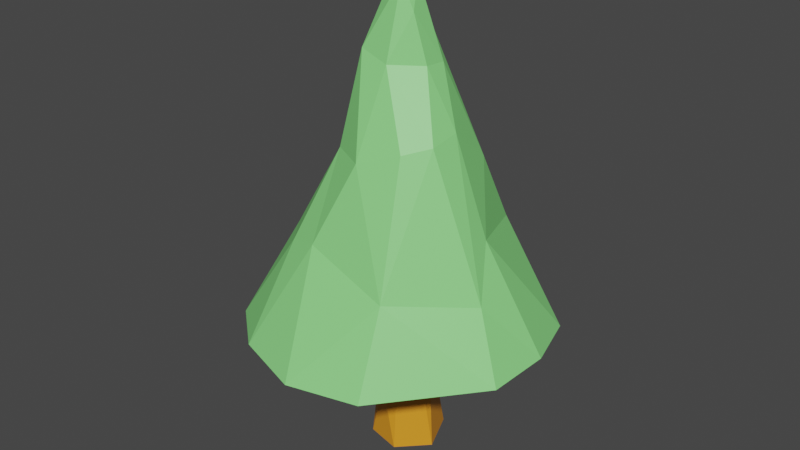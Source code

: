 # Source: forest_tree3.blend  (saved by Blender 3.6.13; exported with 4.5.12 LTS)
import bpy
from mathutils import Matrix  # noqa: F401  (used for matrix-valued properties, if any)

bpy.ops.wm.read_factory_settings(use_empty=True)
scene = bpy.context.scene
scene.name = 'Scene'

# ---- collections
col_collection = bpy.data.collections.new('Collection'); scene.collection.children.link(col_collection)

# ---- materials (node trees are filled in below, after node groups)
mat_2 = bpy.data.materials.new('2')
mat_2.use_transparent_shadow = False
mat_1 = bpy.data.materials.new('1')
mat_1.use_transparent_shadow = False

# ---- material node trees
mat_2.use_nodes = True; mat_2.node_tree.nodes.clear()
_N = mat_2.node_tree.nodes; _L = mat_2.node_tree.links
n0 = _N.new('ShaderNodeBsdfPrincipled'); n0.name = 'Principled BSDF'; n0.location = (10, 300)
n0.distribution = 'GGX'
n0.subsurface_method = 'RANDOM_WALK_SKIN'
n0.inputs[0].default_value = (0.2577, 0.8, 0.2303, 1.0)
n0.inputs[3].default_value = 1.45
n0.inputs[27].default_value = (0.0, 0.0, 0.0, 1.0)
n0.inputs[28].default_value = 1.0
n1 = _N.new('ShaderNodeOutputMaterial'); n1.name = 'Material Output'; n1.location = (300, 300)
_L.new(n0.outputs[0], n1.inputs[0])
n1.is_active_output = True
mat_1.use_nodes = True; mat_1.node_tree.nodes.clear()
_N = mat_1.node_tree.nodes; _L = mat_1.node_tree.links
n0 = _N.new('ShaderNodeBsdfPrincipled'); n0.name = 'Principled BSDF'; n0.location = (10, 300)
n0.distribution = 'GGX'
n0.subsurface_method = 'RANDOM_WALK_SKIN'
n0.inputs[0].default_value = (0.8, 0.3002, 0.01783, 1.0)
n0.inputs[3].default_value = 1.45
n0.inputs[27].default_value = (0.0, 0.0, 0.0, 1.0)
n0.inputs[28].default_value = 1.0
n1 = _N.new('ShaderNodeOutputMaterial'); n1.name = 'Material Output'; n1.location = (300, 300)
_L.new(n0.outputs[0], n1.inputs[0])
n1.is_active_output = True

# ---- world
world_world = bpy.data.worlds.new('World'); scene.world = world_world
world_world.use_nodes = True; world_world.node_tree.nodes.clear()
_N = world_world.node_tree.nodes; _L = world_world.node_tree.links
n0 = _N.new('ShaderNodeOutputWorld'); n0.name = 'World Output'; n0.location = (300, 300)
n1 = _N.new('ShaderNodeBackground'); n1.name = 'Background'; n1.location = (10, 300)
n1.inputs[0].default_value = (0.05088, 0.05088, 0.05088, 1.0)
_L.new(n1.outputs[0], n0.inputs[0])
n0.is_active_output = True
world_world.color = (0.05088, 0.05088, 0.05088)
world_world.use_sun_shadow = False
world_world.sun_shadow_jitter_overblur = 0.0

# ---- meshes
me_cylinder = bpy.data.meshes.new('Cylinder')
me_cylinder.from_pydata([(0.08361, 2.918, 1.197), (-0.01918, 0.1313, 7.747), (0.6535, 2.903, 1.042), (0.02012, 0.1271, 7.746), (1.18, 2.784, 0.8514), (0.0582, 0.1155, 7.746), (1.667, 2.449, 0.8046), (0.09359, 0.09687, 7.747), (2.122, 2.025, 0.8824), (0.1249, 0.07201, 7.748), (2.509, 1.572, 1.047), (0.151, 0.04182, 7.749), (2.785, 1.06, 1.152), (0.1708, 0.007452, 7.75), (2.973, 0.4427, 1.132), (0.1835, -0.02978, 7.752), (3.06, -0.2196, 1.158), (0.1886, -0.06845, 7.754), (3.013, -0.8174, 1.189), (0.186, -0.1071, 7.756), (2.828, -1.347, 1.068), (0.1756, -0.1442, 7.758), (2.51, -1.834, 0.9088), (0.1579, -0.1783, 7.76), (1.984, -2.365, 0.9613), (0.1336, -0.2082, 7.762), (1.404, -2.814, 1.03), (0.1037, -0.2326, 7.763), (0.9566, -3.045, 0.941), (0.06919, -0.2507, 7.765), (0.504, -3.141, 0.8504), (0.03155, -0.2616, 7.766), (-0.08324, -3.19, 0.8873), (-0.007781, -0.2651, 7.766), (-0.6813, -3.125, 0.9294), (-0.04728, -0.2608, 7.767), (-1.262, -2.943, 0.9547), (-0.08541, -0.2491, 7.766), (-1.806, -2.651, 0.9565), (-0.1207, -0.2304, 7.766), (-2.284, -2.258, 0.9457), (-0.1518, -0.2054, 7.765), (-2.668, -1.776, 0.9237), (-0.1776, -0.175, 7.764), (-2.946, -1.223, 0.9132), (-0.197, -0.1404, 7.763), (-3.109, -0.6212, 0.9487), (-0.2093, -0.1031, 7.761), (-3.147, 0.003279, 1.027), (-0.2141, -0.06436, 7.759), (-3.051, 0.622, 1.118), (-0.2113, -0.02575, 7.757), (-2.836, 1.211, 1.208), (-0.2009, 0.01127, 7.755), (-2.488, 1.735, 1.296), (-0.1833, 0.04527, 7.753), (-2.033, 2.181, 1.351), (-0.1592, 0.07496, 7.752), (-1.591, 2.58, 1.307), (-0.1296, 0.0992, 7.75), (-1.097, 2.879, 1.219), (-0.09548, 0.1171, 7.749), (-0.5041, 2.963, 1.22), (-0.05821, 0.1279, 7.747), (0.04842, 2.725, 1.524), (0.002991, 2.596, 1.819), (-0.03561, 2.483, 2.117), (-0.05532, 2.357, 2.456), (-0.06104, 2.246, 2.803), (-0.06512, 2.122, 3.153), (-0.07863, 1.96, 3.512), (-0.1368, 1.759, 3.887), (-0.2128, 1.531, 4.276), (-0.2491, 1.307, 4.664), (-0.2005, 1.12, 5.054), (-0.1086, 0.9589, 5.462), (-0.05276, 0.7891, 5.901), (-0.0465, 0.6057, 6.363), (-0.03911, 0.4372, 6.832), (-0.02991, 0.2805, 7.296), (0.04097, 0.2726, 7.295), (0.06188, 0.4255, 6.83), (0.0834, 0.5902, 6.359), (0.1053, 0.7702, 5.895), (0.08129, 0.9393, 5.453), (0.02238, 1.101, 5.041), (0.005503, 1.288, 4.65), (0.06513, 1.502, 4.258), (0.1636, 1.718, 3.864), (0.2442, 1.907, 3.48), (0.2834, 2.051, 3.112), (0.3153, 2.149, 2.753), (0.3534, 2.241, 2.398), (0.4125, 2.364, 2.045), (0.4966, 2.507, 1.724), (0.5806, 2.678, 1.398), (0.1099, 0.251, 7.295), (0.1604, 0.394, 6.83), (0.2107, 0.549, 6.359), (0.2609, 0.7194, 5.893), (0.2781, 0.8868, 5.448), (0.2619, 1.047, 5.032), (0.2786, 1.226, 4.64), (0.3562, 1.421, 4.247), (0.4676, 1.614, 3.854), (0.5608, 1.778, 3.468), (0.6286, 1.908, 3.091), (0.6954, 2.001, 2.724), (0.7731, 2.093, 2.36), (0.8738, 2.227, 1.99), (0.9813, 2.401, 1.605), (1.086, 2.589, 1.221), (0.1742, 0.2167, 7.297), (0.2528, 0.344, 6.832), (0.3306, 0.4835, 6.361), (0.4081, 0.6385, 5.896), (0.4697, 0.8004, 5.449), (0.5012, 0.9557, 5.03), (0.552, 1.119, 4.636), (0.6446, 1.288, 4.246), (0.7611, 1.448, 3.858), (0.8555, 1.574, 3.477), (0.9521, 1.69, 3.101), (1.062, 1.796, 2.729), (1.18, 1.897, 2.358), (1.311, 2.021, 1.982), (1.435, 2.158, 1.579), (1.552, 2.298, 1.177), (0.2314, 0.1708, 7.299), (0.3354, 0.2773, 6.836), (0.4376, 0.3965, 6.367), (0.5411, 0.5305, 5.904), (0.6415, 0.6789, 5.457), (0.7208, 0.8238, 5.036), (0.805, 0.9655, 4.64), (0.9111, 1.103, 4.256), (1.009, 1.208, 3.875), (1.094, 1.284, 3.499), (1.207, 1.367, 3.129), (1.358, 1.471, 2.76), (1.53, 1.586, 2.392), (1.683, 1.693, 2.025), (1.827, 1.79, 1.64), (1.975, 1.894, 1.254), (0.2793, 0.1152, 7.302), (0.4044, 0.1967, 6.842), (0.5229, 0.2936, 6.379), (0.6543, 0.3994, 5.916), (0.7798, 0.5229, 5.471), (0.9012, 0.651, 5.05), (1.015, 0.7662, 4.655), (1.125, 0.8613, 4.275), (1.205, 0.9081, 3.902), (1.288, 0.9363, 3.533), (1.409, 0.9797, 3.167), (1.586, 1.06, 2.803), (1.78, 1.176, 2.449), (1.959, 1.29, 2.094), (2.126, 1.381, 1.753), (2.314, 1.476, 1.415), (0.316, 0.05199, 7.306), (0.4547, 0.1065, 6.851), (0.5814, 0.1796, 6.396), (0.7373, 0.2533, 5.934), (0.8927, 0.3424, 5.487), (1.031, 0.4412, 5.071), (1.164, 0.5249, 4.678), (1.285, 0.5823, 4.304), (1.373, 0.5894, 3.936), (1.463, 0.5775, 3.572), (1.593, 0.5826, 3.211), (1.784, 0.6362, 2.85), (1.986, 0.7323, 2.498), (2.178, 0.8302, 2.149), (2.36, 0.9113, 1.827), (2.565, 0.9877, 1.506), (0.3399, -0.01652, 7.311), (0.4835, 0.01045, 6.863), (0.6098, 0.05907, 6.418), (0.7875, 0.09907, 5.955), (0.9841, 0.1445, 5.499), (1.135, 0.2106, 5.088), (1.269, 0.2635, 4.706), (1.407, 0.2924, 4.338), (1.517, 0.2755, 3.978), (1.628, 0.24, 3.618), (1.773, 0.2195, 3.255), (1.971, 0.2348, 2.889), (2.177, 0.2816, 2.527), (2.37, 0.3263, 2.163), (2.552, 0.3586, 1.818), (2.757, 0.3989, 1.486), (0.3501, -0.08769, 7.316), (0.4896, -0.08782, 6.877), (0.6065, -0.06323, 6.444), (0.8014, -0.05731, 5.98), (1.041, -0.05958, 5.51), (1.209, -0.03048, 5.099), (1.342, -0.007947, 4.726), (1.477, -0.003446, 4.372), (1.615, -0.03317, 4.018), (1.748, -0.08305, 3.658), (1.906, -0.1255, 3.292), (2.098, -0.1498, 2.919), (2.296, -0.169, 2.541), (2.475, -0.1914, 2.16), (2.662, -0.2174, 1.818), (2.859, -0.2305, 1.498), (0.3462, -0.1588, 7.321), (0.4729, -0.1847, 6.892), (0.5719, -0.1828, 6.472), (0.7757, -0.2095, 6.008), (1.052, -0.2585, 5.525), (1.245, -0.2722, 5.106), (1.376, -0.2792, 4.74), (1.496, -0.3018, 4.398), (1.639, -0.3449, 4.048), (1.788, -0.4079, 3.687), (1.944, -0.4759, 3.315), (2.085, -0.5496, 2.932), (2.228, -0.6298, 2.539), (2.411, -0.689, 2.153), (2.624, -0.7423, 1.825), (2.82, -0.7898, 1.519), (0.3282, -0.2271, 7.327), (0.4347, -0.2768, 6.908), (0.5085, -0.2955, 6.501), (0.7089, -0.3511, 6.039), (1.013, -0.4441, 5.544), (1.234, -0.5045, 5.112), (1.359, -0.5395, 4.75), (1.462, -0.5877, 4.416), (1.58, -0.655, 4.071), (1.725, -0.7411, 3.702), (1.843, -0.8435, 3.32), (1.925, -0.9615, 2.919), (2.031, -1.074, 2.509), (2.208, -1.156, 2.108), (2.432, -1.223, 1.747), (2.649, -1.289, 1.419), (0.2968, -0.2899, 7.332), (0.3773, -0.3609, 6.923), (0.4195, -0.3975, 6.529), (0.6014, -0.4764, 6.074), (0.9185, -0.608, 5.57), (1.169, -0.7153, 5.121), (1.285, -0.7786, 4.76), (1.369, -0.8501, 4.432), (1.459, -0.94, 4.09), (1.584, -1.052, 3.714), (1.661, -1.185, 3.312), (1.703, -1.336, 2.889), (1.782, -1.471, 2.462), (1.951, -1.574, 2.046), (2.165, -1.657, 1.644), (2.357, -1.745, 1.274), (0.2532, -0.3449, 7.337), (0.3039, -0.4343, 6.936), (0.3097, -0.4857, 6.554), (0.4576, -0.5808, 6.11), (0.769, -0.7424, 5.604), (1.038, -0.8915, 5.14), (1.15, -0.9864, 4.774), (1.213, -1.079, 4.447), (1.278, -1.189, 4.107), (1.378, -1.321, 3.721), (1.437, -1.477, 3.305), (1.466, -1.647, 2.867), (1.537, -1.799, 2.427), (1.68, -1.925, 1.999), (1.812, -2.066, 1.63), (1.885, -2.228, 1.305), (0.1992, -0.3897, 7.341), (0.2184, -0.4945, 6.946), (0.1863, -0.5579, 6.575), (0.2868, -0.6619, 6.146), (0.5713, -0.8425, 5.645), (0.8403, -1.024, 5.173), (0.955, -1.152, 4.795), (0.9988, -1.264, 4.465), (1.041, -1.391, 4.12), (1.114, -1.541, 3.726), (1.171, -1.709, 3.303), (1.205, -1.885, 2.858), (1.264, -2.054, 2.411), (1.358, -2.211, 1.982), (1.379, -2.412, 1.645), (1.359, -2.631, 1.353), (0.1368, -0.4227, 7.344), (0.1252, -0.5398, 6.954), (0.05735, -0.6127, 6.589), (0.1032, -0.7196, 6.176), (0.3425, -0.9083, 5.687), (0.5933, -1.111, 5.213), (0.7131, -1.269, 4.819), (0.7361, -1.398, 4.485), (0.7586, -1.54, 4.132), (0.8055, -1.699, 3.731), (0.8448, -1.853, 3.303), (0.8764, -2.024, 2.858), (0.9087, -2.221, 2.413), (0.943, -2.426, 1.981), (0.9392, -2.636, 1.609), (0.9215, -2.856, 1.283), (0.06878, -0.4427, 7.347), (0.02854, -0.5685, 6.957), (-0.06984, -0.6487, 6.595), (-0.07599, -0.7559, 6.196), (0.1066, -0.943, 5.722), (0.3235, -1.154, 5.251), (0.437, -1.332, 4.846), (0.4433, -1.474, 4.502), (0.4501, -1.627, 4.14), (0.4677, -1.776, 3.738), (0.4732, -1.914, 3.309), (0.4687, -2.078, 2.866), (0.4652, -2.299, 2.426), (0.4637, -2.546, 2.002), (0.4706, -2.759, 1.594), (0.4804, -2.953, 1.213), (-0.002319, -0.4488, 7.348), (-0.06774, -0.5796, 6.957), (-0.1901, -0.6649, 6.592), (-0.2352, -0.7728, 6.2), (-0.1131, -0.9509, 5.742), (0.05844, -1.158, 5.279), (0.1508, -1.342, 4.868), (0.1403, -1.489, 4.513), (0.1311, -1.647, 4.144), (0.1159, -1.788, 3.747), (0.08597, -1.916, 3.321), (0.04374, -2.077, 2.88), (0.001271, -2.313, 2.447), (-0.03283, -2.576, 2.029), (-0.05919, -2.805, 1.628), (-0.07545, -2.999, 1.245), (-0.07385, -0.4407, 7.348), (-0.1602, -0.5724, 6.953), (-0.2996, -0.6599, 6.582), (-0.3708, -0.7676, 6.189), (-0.3026, -0.9332, 5.744), (-0.1818, -1.128, 5.291), (-0.1237, -1.303, 4.88), (-0.1517, -1.45, 4.516), (-0.1871, -1.604, 4.144), (-0.2378, -1.745, 3.753), (-0.3034, -1.878, 3.331), (-0.3838, -2.05, 2.896), (-0.4648, -2.282, 2.471), (-0.5331, -2.531, 2.058), (-0.5897, -2.745, 1.659), (-0.6389, -2.937, 1.283), (-0.143, -0.4189, 7.348), (-0.2462, -0.5468, 6.946), (-0.3964, -0.633, 6.567), (-0.4832, -0.7371, 6.167), (-0.4588, -0.8877, 5.73), (-0.3886, -1.061, 5.286), (-0.3677, -1.218, 4.879), (-0.4073, -1.356, 4.51), (-0.4742, -1.514, 4.139), (-0.5713, -1.669, 3.748), (-0.6834, -1.802, 3.334), (-0.7969, -1.969, 2.909), (-0.9141, -2.184, 2.49), (-1.019, -2.397, 2.08), (-1.105, -2.582, 1.682), (-1.186, -2.764, 1.307), (-0.207, -0.3841, 7.347), (-0.3235, -0.5031, 6.937), (-0.4794, -0.5838, 6.547), (-0.5765, -0.6795, 6.139), (-0.5843, -0.8115, 5.704), (-0.5608, -0.9583, 5.269), (-0.574, -1.083, 4.87), (-0.6313, -1.22, 4.501), (-0.7242, -1.382, 4.129), (-0.8625, -1.539, 3.739), (-1.027, -1.669, 3.33), (-1.178, -1.798, 2.909), (-1.326, -1.975, 2.491), (-1.466, -2.153, 2.084), (-1.588, -2.324, 1.689), (-1.699, -2.489, 1.313), (-0.2634, -0.3377, 7.344), (-0.3904, -0.4426, 6.927), (-0.5481, -0.5131, 6.526), (-0.6529, -0.5952, 6.109), (-0.6871, -0.7033, 5.674), (-0.7061, -0.8158, 5.248), (-0.7527, -0.908, 4.859), (-0.8249, -1.039, 4.488), (-0.9396, -1.197, 4.115), (-1.111, -1.346, 3.726), (-1.314, -1.444, 3.319), (-1.504, -1.527, 2.897), (-1.678, -1.664, 2.479), (-1.852, -1.823, 2.072), (-2.01, -1.976, 1.679), (-2.149, -2.119, 1.301), (-0.3102, -0.2816, 7.342), (-0.4455, -0.3672, 6.917), (-0.602, -0.4227, 6.504), (-0.713, -0.4857, 6.08), (-0.7723, -0.5645, 5.646), (-0.8343, -0.6357, 5.231), (-0.9045, -0.6968, 4.846), (-0.9921, -0.8075, 4.475), (-1.125, -0.9489, 4.097), (-1.321, -1.077, 3.709), (-1.545, -1.137, 3.305), (-1.76, -1.182, 2.885), (-1.957, -1.285, 2.467), (-2.157, -1.42, 2.059), (-2.345, -1.549, 1.664), (-2.512, -1.666, 1.284), (-0.3455, -0.2178, 7.338), (-0.4874, -0.2793, 6.907), (-0.6408, -0.3154, 6.483), (-0.7571, -0.3543, 6.053), (-0.8412, -0.3984, 5.622), (-0.942, -0.4266, 5.217), (-1.028, -0.4549, 4.833), (-1.133, -0.5293, 4.462), (-1.283, -0.6314, 4.08), (-1.487, -0.7161, 3.691), (-1.716, -0.7466, 3.294), (-1.936, -0.7715, 2.885), (-2.152, -0.8534, 2.472), (-2.371, -0.9588, 2.067), (-2.581, -1.058, 1.672), (-2.773, -1.147, 1.286), (-0.3682, -0.149, 7.334), (-0.515, -0.1822, 6.898), (-0.6639, -0.195, 6.465), (-0.7852, -0.2054, 6.03), (-0.8945, -0.2102, 5.604), (-1.015, -0.2025, 5.202), (-1.119, -0.1934, 4.82), (-1.24, -0.2181, 4.448), (-1.4, -0.264, 4.068), (-1.6, -0.2978, 3.683), (-1.817, -0.3061, 3.295), (-2.03, -0.3217, 2.898), (-2.257, -0.3865, 2.495), (-2.487, -0.4576, 2.1), (-2.711, -0.5231, 1.711), (-2.92, -0.5789, 1.327), (-0.3773, -0.07767, 7.329), (-0.5274, -0.07985, 6.889), (-0.6704, -0.06633, 6.449), (-0.7967, -0.04473, 6.011), (-0.9215, -0.01166, 5.589), (-1.048, 0.02814, 5.186), (-1.17, 0.07157, 4.805), (-1.301, 0.1013, 4.435), (-1.461, 0.1123, 4.06), (-1.647, 0.1221, 3.684), (-1.841, 0.1328, 3.307), (-2.044, 0.1253, 2.924), (-2.269, 0.09473, 2.533), (-2.499, 0.05998, 2.146), (-2.727, 0.03067, 1.767), (-2.945, 0.01072, 1.395), (-0.3727, -0.006635, 7.324), (-0.5216, 0.02277, 6.881), (-0.6593, 0.0653, 6.435), (-0.7886, 0.1202, 5.996), (-0.9138, 0.1858, 5.573), (-1.04, 0.2581, 5.17), (-1.171, 0.332, 4.789), (-1.307, 0.4018, 4.419), (-1.458, 0.4585, 4.052), (-1.621, 0.5025, 3.687), (-1.791, 0.5323, 3.325), (-1.981, 0.5555, 2.96), (-2.191, 0.5704, 2.588), (-2.411, 0.5731, 2.211), (-2.632, 0.5801, 1.841), (-2.847, 0.5959, 1.476), (-0.3544, 0.06136, 7.319), (-0.4966, 0.121, 6.873), (-0.6282, 0.1934, 6.423), (-0.7521, 0.2785, 5.981), (-0.872, 0.3749, 5.556), (-0.9925, 0.4785, 5.153), (-1.119, 0.583, 4.772), (-1.248, 0.6826, 4.399), (-1.386, 0.7694, 4.041), (-1.516, 0.832, 3.692), (-1.65, 0.8806, 3.349), (-1.813, 0.9345, 3.003), (-1.997, 0.9926, 2.652), (-2.198, 1.044, 2.294), (-2.413, 1.092, 1.928), (-2.635, 1.151, 1.563), (-0.3234, 0.1237, 7.314), (-0.4534, 0.211, 6.864), (-0.5739, 0.3109, 6.411), (-0.6876, 0.4238, 5.966), (-0.7978, 0.5485, 5.539), (-0.9175, 0.676, 5.135), (-1.042, 0.8047, 4.755), (-1.151, 0.9358, 4.379), (-1.256, 1.05, 4.025), (-1.348, 1.127, 3.692), (-1.445, 1.192, 3.366), (-1.565, 1.267, 3.039), (-1.683, 1.342, 2.717), (-1.823, 1.423, 2.388), (-2.017, 1.516, 2.034), (-2.245, 1.619, 1.666), (-0.2806, 0.1781, 7.309), (-0.3936, 0.2896, 6.856), (-0.4983, 0.4133, 6.4), (-0.5973, 0.5505, 5.951), (-0.697, 0.6982, 5.521), (-0.823, 0.8396, 5.119), (-0.9408, 0.9886, 4.737), (-1.027, 1.148, 4.358), (-1.088, 1.292, 4.004), (-1.142, 1.392, 3.677), (-1.208, 1.479, 3.362), (-1.29, 1.574, 3.048), (-1.364, 1.672, 2.74), (-1.45, 1.776, 2.428), (-1.589, 1.893, 2.095), (-1.796, 2.028, 1.73), (-0.2278, 0.2224, 7.305), (-0.3193, 0.3535, 6.848), (-0.4042, 0.4967, 6.388), (-0.4845, 0.6538, 5.936), (-0.5783, 0.8152, 5.505), (-0.7064, 0.9664, 5.102), (-0.8138, 1.131, 4.718), (-0.8732, 1.315, 4.337), (-0.8948, 1.49, 3.98), (-0.9116, 1.626, 3.647), (-0.9584, 1.741, 3.326), (-1.025, 1.866, 3.008), (-1.084, 1.995, 2.696), (-1.153, 2.129, 2.38), (-1.262, 2.269, 2.047), (-1.41, 2.413, 1.687), (-0.1669, 0.255, 7.301), (-0.2333, 0.4005, 6.842), (-0.2948, 0.558, 6.378), (-0.353, 0.7298, 5.923), (-0.4408, 0.8977, 5.489), (-0.5652, 1.055, 5.085), (-0.6579, 1.232, 4.699), (-0.6863, 1.436, 4.316), (-0.674, 1.641, 3.951), (-0.6624, 1.812, 3.604), (-0.6927, 1.956, 3.271), (-0.745, 2.108, 2.94), (-0.8019, 2.267, 2.611), (-0.8595, 2.424, 2.279), (-0.926, 2.574, 1.938), (-1.011, 2.721, 1.582), (-0.1001, 0.2746, 7.298), (-0.1387, 0.4288, 6.836), (-0.1741, 0.5948, 6.369), (-0.2074, 0.7755, 5.911), (-0.2839, 0.9454, 5.474), (-0.3971, 1.106, 5.069), (-0.4706, 1.289, 4.68), (-0.4654, 1.509, 4.296), (-0.421, 1.734, 3.917), (-0.3872, 1.93, 3.556), (-0.3981, 2.092, 3.208), (-0.4224, 2.249, 2.867), (-0.453, 2.393, 2.527), (-0.472, 2.54, 2.185), (-0.4827, 2.675, 1.865), (-0.4889, 2.803, 1.554), (0.0, 0.7154, -1.817), (-0.3577, 0.6196, -1.817), (-0.6196, 0.3577, -1.817), (-0.7154, 0.0, -1.817), (-0.6196, -0.3577, -1.817), (-0.3577, -0.6196, -1.817), (0.0, -0.7154, -1.817), (0.3577, -0.6196, -1.817), (0.6196, -0.3577, -1.817), (0.7154, 0.0, -1.817), (0.6196, 0.3577, -1.817), (0.3577, 0.6196, -1.817), (0.003796, 0.4221, 3.159), (-0.1614, 0.3778, 3.159), (-0.2824, 0.2569, 3.159), (-0.3266, 0.09167, 3.159), (-0.2824, -0.07354, 3.159), (-0.1614, -0.1945, 3.159), (0.003796, -0.2388, 3.159), (0.169, -0.1945, 3.159), (0.29, -0.07354, 3.159), (0.3342, 0.09167, 3.159), (0.29, 0.2569, 3.159), (0.169, 0.3778, 3.159), (5.603e-10, 0.1887, 7.332), (-0.09437, 0.1635, 7.332), (-0.1635, 0.09437, 7.332), (-0.1887, 1.129e-09, 7.332), (-0.1635, -0.09437, 7.332), (-0.09437, -0.1635, 7.332), (5.603e-10, -0.1887, 7.332), (0.09437, -0.1635, 7.332), (0.1635, -0.09437, 7.332), (0.1887, 1.129e-09, 7.332), (0.1635, 0.09437, 7.332), (0.09437, 0.1635, 7.332), (-0.4953, 0.3346, -0.9823), (-0.5733, 0.04353, -0.9823), (0.591, 0.04353, -0.9823), (0.513, 0.3346, -0.9823), (0.008872, -0.5386, -0.9823), (0.2999, -0.4606, -0.9823), (-0.4953, -0.2475, -0.9823), (0.2999, 0.5477, -0.9823), (0.008872, 0.6257, -0.9823), (-0.2822, 0.5477, -0.9823), (0.513, -0.2475, -0.9823), (-0.2822, -0.4606, -0.9823), (-0.4594, 0.2329, -0.1647), (0.4402, -0.008177, -0.1647), (-0.04188, -0.4903, -0.1647), (-0.04188, 0.4739, -0.1647), (-0.524, -0.008177, -0.1647), (0.3756, 0.2329, -0.1647), (0.1992, -0.4257, -0.1647), (-0.4594, -0.2492, -0.1647), (0.1992, 0.4093, -0.1647), (-0.2829, 0.4093, -0.1647), (0.3756, -0.2492, -0.1647), (-0.2829, -0.4257, -0.1647), (-0.3759, 0.2912, 0.5892), (0.3665, 0.09223, 0.5892), (-0.03137, -0.3056, 0.5892), (-0.03137, 0.4901, 0.5892), (-0.4292, 0.09223, 0.5892), (0.3132, 0.2912, 0.5892), (0.1676, -0.2523, 0.5892), (-0.3759, -0.1067, 0.5892), (0.1676, 0.4368, 0.5892), (-0.2303, 0.4368, 0.5892), (0.3132, -0.1067, 0.5892), (-0.2303, -0.2523, 0.5892), (-0.3462, 0.2097, 1.674), (0.2921, 0.0387, 1.674), (-0.04999, -0.3034, 1.674), (-0.04999, 0.3808, 1.674), (-0.392, 0.0387, 1.674), (0.2462, 0.2097, 1.674), (0.121, -0.2575, 1.674), (-0.3462, -0.1323, 1.674), (0.121, 0.3349, 1.674), (-0.221, 0.3349, 1.674), (0.2462, -0.1323, 1.674), (-0.221, -0.2575, 1.674), (0.09279, -0.2358, 5.576), (0.1897, -0.1389, 5.576), (-0.2689, -0.1389, 5.576), (-0.172, -0.2358, 5.576), (0.09279, 0.2229, 5.576), (-0.03961, 0.2583, 5.576), (-0.172, 0.2229, 5.576), (-0.2689, 0.1259, 5.576), (0.2252, -0.006457, 5.576), (-0.03961, -0.2713, 5.576), (-0.3044, -0.006457, 5.576), (0.1897, 0.1259, 5.576), (-0.0001086, 0.7795, -1.81), (-0.39, 0.6748, -1.809), (-0.675, 0.3892, -1.808), (-0.7789, -0.0005162, -1.806), (-0.6741, -0.3897, -1.805), (-0.3891, -0.6742, -1.804), (-0.0001028, -0.7784, -1.804), (0.389, -0.6744, -1.805), (0.6743, -0.3899, -1.806), (0.7791, -0.0005221, -1.808), (0.6751, 0.3893, -1.809), (0.3899, 0.6749, -1.81), (0.004081, 0.4865, 3.16), (-0.1932, 0.4338, 3.16), (-0.3379, 0.2895, 3.161), (-0.391, 0.09208, 3.161), (-0.3382, -0.1056, 3.16), (-0.1936, -0.2503, 3.16), (0.004086, -0.3031, 3.16), (0.2016, -0.25, 3.159), (0.346, -0.1053, 3.159), (0.3986, 0.09208, 3.159), (0.3456, 0.2893, 3.159), (0.2012, 0.4336, 3.16), (0.0002412, 0.2531, 7.335), (-0.1263, 0.2193, 7.336), (-0.219, 0.1266, 7.336), (-0.253, 3.947e-05, 7.337), (-0.2191, -0.1266, 7.336), (-0.1263, -0.2192, 7.336), (0.0002415, -0.2531, 7.335), (0.1267, -0.2191, 7.335), (0.2193, -0.1264, 7.334), (0.2531, 3.919e-05, 7.334), (0.2192, 0.1265, 7.334), (0.1267, 0.2191, 7.334), (-0.5503, 0.3672, -0.9745), (-0.6372, 0.04414, -0.9748), (0.6545, 0.04412, -0.9717), (0.5679, 0.3667, -0.9718), (0.009247, -0.6024, -0.9735), (0.3323, -0.5154, -0.9727), (-0.5508, -0.2792, -0.9748), (0.3318, 0.6028, -0.9723), (0.009228, 0.6894, -0.973), (-0.3136, 0.6033, -0.9738), (0.5684, -0.2787, -0.972), (-0.3141, -0.516, -0.9743), (-0.5155, 0.264, -0.1596), (0.504, -0.009188, -0.1556), (-0.04229, -0.554, -0.1552), (-0.0423, 0.5381, -0.1594), (-0.5881, -0.009182, -0.1587), (0.4313, 0.2642, -0.1569), (0.2302, -0.4812, -0.1547), (-0.5145, -0.2818, -0.1575), (0.2313, 0.4647, -0.1583), (-0.3158, 0.4645, -0.1599), (0.4302, -0.282, -0.1548), (-0.3147, -0.481, -0.1562), (-0.4311, 0.3241, 0.5929), (0.4307, 0.09321, 0.5945), (-0.03121, -0.3695, 0.5971), (-0.03121, 0.5544, 0.5917), (-0.4934, 0.09321, 0.5943), (0.3685, 0.3239, 0.5931), (0.2001, -0.3074, 0.5968), (-0.4318, -0.1381, 0.5957), (0.1994, 0.4927, 0.5921), (-0.2619, 0.4928, 0.592), (0.3691, -0.1379, 0.5958), (-0.2626, -0.3075, 0.5967), (-0.4022, 0.2414, 1.677), (0.3564, 0.03825, 1.676), (-0.05027, -0.3677, 1.676), (-0.05027, 0.4451, 1.677), (-0.4564, 0.03825, 1.677), (0.3021, 0.2417, 1.676), (0.1528, -0.3135, 1.675), (-0.4018, -0.1647, 1.676), (0.1532, 0.3907, 1.676), (-0.2536, 0.3904, 1.677), (0.3017, -0.165, 1.675), (-0.2532, -0.3133, 1.676), (0.1247, -0.2917, 5.577), (0.2453, -0.1713, 5.578), (-0.3246, -0.1711, 5.578), (-0.2043, -0.2915, 5.578), (0.1249, 0.2786, 5.579), (-0.03983, 0.3226, 5.58), (-0.2044, 0.2784, 5.58), (-0.3248, 0.1578, 5.579), (0.2895, -0.006695, 5.578), (-0.03982, -0.3356, 5.577), (-0.3688, -0.006693, 5.579), (0.2455, 0.158, 5.579)], [], [(79, 1, 3, 80), (80, 3, 5, 96), (96, 5, 7, 112), (112, 7, 9, 128), (128, 9, 11, 144), (144, 11, 13, 160), (160, 13, 15, 176), (176, 15, 17, 192), (192, 17, 19, 208), (208, 19, 21, 224), (224, 21, 23, 240), (240, 23, 25, 256), (256, 25, 27, 272), (272, 27, 29, 288), (288, 29, 31, 304), (304, 31, 33, 320), (320, 33, 35, 336), (336, 35, 37, 352), (352, 37, 39, 368), (368, 39, 41, 384), (384, 41, 43, 400), (400, 43, 45, 416), (416, 45, 47, 432), (432, 47, 49, 448), (448, 49, 51, 464), (464, 51, 53, 480), (480, 53, 55, 496), (496, 55, 57, 512), (512, 57, 59, 528), (528, 59, 61, 544), (3, 1, 63, 61, 59, 57, 55, 53, 51, 49, 47, 45, 43, 41, 39, 37, 35, 33, 31, 29, 27, 25, 23, 21, 19, 17, 15, 13, 11, 9, 7, 5), (544, 61, 63, 560), (560, 63, 1, 79), (0, 2, 4, 6, 8, 10, 12, 14, 16, 18, 20, 22, 24, 26, 28, 30, 32, 34, 36, 38, 40, 42, 44, 46, 48, 50, 52, 54, 56, 58, 60, 62), (62, 575, 64, 0), (575, 574, 65, 64), (574, 573, 66, 65), (573, 572, 67, 66), (572, 571, 68, 67), (571, 570, 69, 68), (570, 569, 70, 69), (569, 568, 71, 70), (568, 567, 72, 71), (567, 566, 73, 72), (566, 565, 74, 73), (565, 564, 75, 74), (564, 563, 76, 75), (563, 562, 77, 76), (562, 561, 78, 77), (561, 560, 79, 78), (60, 559, 575, 62), (559, 558, 574, 575), (558, 557, 573, 574), (557, 556, 572, 573), (556, 555, 571, 572), (555, 554, 570, 571), (554, 553, 569, 570), (553, 552, 568, 569), (552, 551, 567, 568), (551, 550, 566, 567), (550, 549, 565, 566), (549, 548, 564, 565), (548, 547, 563, 564), (547, 546, 562, 563), (546, 545, 561, 562), (545, 544, 560, 561), (58, 543, 559, 60), (543, 542, 558, 559), (542, 541, 557, 558), (541, 540, 556, 557), (540, 539, 555, 556), (539, 538, 554, 555), (538, 537, 553, 554), (537, 536, 552, 553), (536, 535, 551, 552), (535, 534, 550, 551), (534, 533, 549, 550), (533, 532, 548, 549), (532, 531, 547, 548), (531, 530, 546, 547), (530, 529, 545, 546), (529, 528, 544, 545), (56, 527, 543, 58), (527, 526, 542, 543), (526, 525, 541, 542), (525, 524, 540, 541), (524, 523, 539, 540), (523, 522, 538, 539), (522, 521, 537, 538), (521, 520, 536, 537), (520, 519, 535, 536), (519, 518, 534, 535), (518, 517, 533, 534), (517, 516, 532, 533), (516, 515, 531, 532), (515, 514, 530, 531), (514, 513, 529, 530), (513, 512, 528, 529), (54, 511, 527, 56), (511, 510, 526, 527), (510, 509, 525, 526), (509, 508, 524, 525), (508, 507, 523, 524), (507, 506, 522, 523), (506, 505, 521, 522), (505, 504, 520, 521), (504, 503, 519, 520), (503, 502, 518, 519), (502, 501, 517, 518), (501, 500, 516, 517), (500, 499, 515, 516), (499, 498, 514, 515), (498, 497, 513, 514), (497, 496, 512, 513), (52, 495, 511, 54), (495, 494, 510, 511), (494, 493, 509, 510), (493, 492, 508, 509), (492, 491, 507, 508), (491, 490, 506, 507), (490, 489, 505, 506), (489, 488, 504, 505), (488, 487, 503, 504), (487, 486, 502, 503), (486, 485, 501, 502), (485, 484, 500, 501), (484, 483, 499, 500), (483, 482, 498, 499), (482, 481, 497, 498), (481, 480, 496, 497), (50, 479, 495, 52), (479, 478, 494, 495), (478, 477, 493, 494), (477, 476, 492, 493), (476, 475, 491, 492), (475, 474, 490, 491), (474, 473, 489, 490), (473, 472, 488, 489), (472, 471, 487, 488), (471, 470, 486, 487), (470, 469, 485, 486), (469, 468, 484, 485), (468, 467, 483, 484), (467, 466, 482, 483), (466, 465, 481, 482), (465, 464, 480, 481), (48, 463, 479, 50), (463, 462, 478, 479), (462, 461, 477, 478), (461, 460, 476, 477), (460, 459, 475, 476), (459, 458, 474, 475), (458, 457, 473, 474), (457, 456, 472, 473), (456, 455, 471, 472), (455, 454, 470, 471), (454, 453, 469, 470), (453, 452, 468, 469), (452, 451, 467, 468), (451, 450, 466, 467), (450, 449, 465, 466), (449, 448, 464, 465), (46, 447, 463, 48), (447, 446, 462, 463), (446, 445, 461, 462), (445, 444, 460, 461), (444, 443, 459, 460), (443, 442, 458, 459), (442, 441, 457, 458), (441, 440, 456, 457), (440, 439, 455, 456), (439, 438, 454, 455), (438, 437, 453, 454), (437, 436, 452, 453), (436, 435, 451, 452), (435, 434, 450, 451), (434, 433, 449, 450), (433, 432, 448, 449), (44, 431, 447, 46), (431, 430, 446, 447), (430, 429, 445, 446), (429, 428, 444, 445), (428, 427, 443, 444), (427, 426, 442, 443), (426, 425, 441, 442), (425, 424, 440, 441), (424, 423, 439, 440), (423, 422, 438, 439), (422, 421, 437, 438), (421, 420, 436, 437), (420, 419, 435, 436), (419, 418, 434, 435), (418, 417, 433, 434), (417, 416, 432, 433), (42, 415, 431, 44), (415, 414, 430, 431), (414, 413, 429, 430), (413, 412, 428, 429), (412, 411, 427, 428), (411, 410, 426, 427), (410, 409, 425, 426), (409, 408, 424, 425), (408, 407, 423, 424), (407, 406, 422, 423), (406, 405, 421, 422), (405, 404, 420, 421), (404, 403, 419, 420), (403, 402, 418, 419), (402, 401, 417, 418), (401, 400, 416, 417), (40, 399, 415, 42), (399, 398, 414, 415), (398, 397, 413, 414), (397, 396, 412, 413), (396, 395, 411, 412), (395, 394, 410, 411), (394, 393, 409, 410), (393, 392, 408, 409), (392, 391, 407, 408), (391, 390, 406, 407), (390, 389, 405, 406), (389, 388, 404, 405), (388, 387, 403, 404), (387, 386, 402, 403), (386, 385, 401, 402), (385, 384, 400, 401), (38, 383, 399, 40), (383, 382, 398, 399), (382, 381, 397, 398), (381, 380, 396, 397), (380, 379, 395, 396), (379, 378, 394, 395), (378, 377, 393, 394), (377, 376, 392, 393), (376, 375, 391, 392), (375, 374, 390, 391), (374, 373, 389, 390), (373, 372, 388, 389), (372, 371, 387, 388), (371, 370, 386, 387), (370, 369, 385, 386), (369, 368, 384, 385), (36, 367, 383, 38), (367, 366, 382, 383), (366, 365, 381, 382), (365, 364, 380, 381), (364, 363, 379, 380), (363, 362, 378, 379), (362, 361, 377, 378), (361, 360, 376, 377), (360, 359, 375, 376), (359, 358, 374, 375), (358, 357, 373, 374), (357, 356, 372, 373), (356, 355, 371, 372), (355, 354, 370, 371), (354, 353, 369, 370), (353, 352, 368, 369), (34, 351, 367, 36), (351, 350, 366, 367), (350, 349, 365, 366), (349, 348, 364, 365), (348, 347, 363, 364), (347, 346, 362, 363), (346, 345, 361, 362), (345, 344, 360, 361), (344, 343, 359, 360), (343, 342, 358, 359), (342, 341, 357, 358), (341, 340, 356, 357), (340, 339, 355, 356), (339, 338, 354, 355), (338, 337, 353, 354), (337, 336, 352, 353), (32, 335, 351, 34), (335, 334, 350, 351), (334, 333, 349, 350), (333, 332, 348, 349), (332, 331, 347, 348), (331, 330, 346, 347), (330, 329, 345, 346), (329, 328, 344, 345), (328, 327, 343, 344), (327, 326, 342, 343), (326, 325, 341, 342), (325, 324, 340, 341), (324, 323, 339, 340), (323, 322, 338, 339), (322, 321, 337, 338), (321, 320, 336, 337), (30, 319, 335, 32), (319, 318, 334, 335), (318, 317, 333, 334), (317, 316, 332, 333), (316, 315, 331, 332), (315, 314, 330, 331), (314, 313, 329, 330), (313, 312, 328, 329), (312, 311, 327, 328), (311, 310, 326, 327), (310, 309, 325, 326), (309, 308, 324, 325), (308, 307, 323, 324), (307, 306, 322, 323), (306, 305, 321, 322), (305, 304, 320, 321), (28, 303, 319, 30), (303, 302, 318, 319), (302, 301, 317, 318), (301, 300, 316, 317), (300, 299, 315, 316), (299, 298, 314, 315), (298, 297, 313, 314), (297, 296, 312, 313), (296, 295, 311, 312), (295, 294, 310, 311), (294, 293, 309, 310), (293, 292, 308, 309), (292, 291, 307, 308), (291, 290, 306, 307), (290, 289, 305, 306), (289, 288, 304, 305), (26, 287, 303, 28), (287, 286, 302, 303), (286, 285, 301, 302), (285, 284, 300, 301), (284, 283, 299, 300), (283, 282, 298, 299), (282, 281, 297, 298), (281, 280, 296, 297), (280, 279, 295, 296), (279, 278, 294, 295), (278, 277, 293, 294), (277, 276, 292, 293), (276, 275, 291, 292), (275, 274, 290, 291), (274, 273, 289, 290), (273, 272, 288, 289), (24, 271, 287, 26), (271, 270, 286, 287), (270, 269, 285, 286), (269, 268, 284, 285), (268, 267, 283, 284), (267, 266, 282, 283), (266, 265, 281, 282), (265, 264, 280, 281), (264, 263, 279, 280), (263, 262, 278, 279), (262, 261, 277, 278), (261, 260, 276, 277), (260, 259, 275, 276), (259, 258, 274, 275), (258, 257, 273, 274), (257, 256, 272, 273), (22, 255, 271, 24), (255, 254, 270, 271), (254, 253, 269, 270), (253, 252, 268, 269), (252, 251, 267, 268), (251, 250, 266, 267), (250, 249, 265, 266), (249, 248, 264, 265), (248, 247, 263, 264), (247, 246, 262, 263), (246, 245, 261, 262), (245, 244, 260, 261), (244, 243, 259, 260), (243, 242, 258, 259), (242, 241, 257, 258), (241, 240, 256, 257), (20, 239, 255, 22), (239, 238, 254, 255), (238, 237, 253, 254), (237, 236, 252, 253), (236, 235, 251, 252), (235, 234, 250, 251), (234, 233, 249, 250), (233, 232, 248, 249), (232, 231, 247, 248), (231, 230, 246, 247), (230, 229, 245, 246), (229, 228, 244, 245), (228, 227, 243, 244), (227, 226, 242, 243), (226, 225, 241, 242), (225, 224, 240, 241), (18, 223, 239, 20), (223, 222, 238, 239), (222, 221, 237, 238), (221, 220, 236, 237), (220, 219, 235, 236), (219, 218, 234, 235), (218, 217, 233, 234), (217, 216, 232, 233), (216, 215, 231, 232), (215, 214, 230, 231), (214, 213, 229, 230), (213, 212, 228, 229), (212, 211, 227, 228), (211, 210, 226, 227), (210, 209, 225, 226), (209, 208, 224, 225), (16, 207, 223, 18), (207, 206, 222, 223), (206, 205, 221, 222), (205, 204, 220, 221), (204, 203, 219, 220), (203, 202, 218, 219), (202, 201, 217, 218), (201, 200, 216, 217), (200, 199, 215, 216), (199, 198, 214, 215), (198, 197, 213, 214), (197, 196, 212, 213), (196, 195, 211, 212), (195, 194, 210, 211), (194, 193, 209, 210), (193, 192, 208, 209), (14, 191, 207, 16), (191, 190, 206, 207), (190, 189, 205, 206), (189, 188, 204, 205), (188, 187, 203, 204), (187, 186, 202, 203), (186, 185, 201, 202), (185, 184, 200, 201), (184, 183, 199, 200), (183, 182, 198, 199), (182, 181, 197, 198), (181, 180, 196, 197), (180, 179, 195, 196), (179, 178, 194, 195), (178, 177, 193, 194), (177, 176, 192, 193), (12, 175, 191, 14), (175, 174, 190, 191), (174, 173, 189, 190), (173, 172, 188, 189), (172, 171, 187, 188), (171, 170, 186, 187), (170, 169, 185, 186), (169, 168, 184, 185), (168, 167, 183, 184), (167, 166, 182, 183), (166, 165, 181, 182), (165, 164, 180, 181), (164, 163, 179, 180), (163, 162, 178, 179), (162, 161, 177, 178), (161, 160, 176, 177), (10, 159, 175, 12), (159, 158, 174, 175), (158, 157, 173, 174), (157, 156, 172, 173), (156, 155, 171, 172), (155, 154, 170, 171), (154, 153, 169, 170), (153, 152, 168, 169), (152, 151, 167, 168), (151, 150, 166, 167), (150, 149, 165, 166), (149, 148, 164, 165), (148, 147, 163, 164), (147, 146, 162, 163), (146, 145, 161, 162), (145, 144, 160, 161), (8, 143, 159, 10), (143, 142, 158, 159), (142, 141, 157, 158), (141, 140, 156, 157), (140, 139, 155, 156), (139, 138, 154, 155), (138, 137, 153, 154), (137, 136, 152, 153), (136, 135, 151, 152), (135, 134, 150, 151), (134, 133, 149, 150), (133, 132, 148, 149), (132, 131, 147, 148), (131, 130, 146, 147), (130, 129, 145, 146), (129, 128, 144, 145), (6, 127, 143, 8), (127, 126, 142, 143), (126, 125, 141, 142), (125, 124, 140, 141), (124, 123, 139, 140), (123, 122, 138, 139), (122, 121, 137, 138), (121, 120, 136, 137), (120, 119, 135, 136), (119, 118, 134, 135), (118, 117, 133, 134), (117, 116, 132, 133), (116, 115, 131, 132), (115, 114, 130, 131), (114, 113, 129, 130), (113, 112, 128, 129), (4, 111, 127, 6), (111, 110, 126, 127), (110, 109, 125, 126), (109, 108, 124, 125), (108, 107, 123, 124), (107, 106, 122, 123), (106, 105, 121, 122), (105, 104, 120, 121), (104, 103, 119, 120), (103, 102, 118, 119), (102, 101, 117, 118), (101, 100, 116, 117), (100, 99, 115, 116), (99, 98, 114, 115), (98, 97, 113, 114), (97, 96, 112, 113), (2, 95, 111, 4), (95, 94, 110, 111), (94, 93, 109, 110), (93, 92, 108, 109), (92, 91, 107, 108), (91, 90, 106, 107), (90, 89, 105, 106), (89, 88, 104, 105), (88, 87, 103, 104), (87, 86, 102, 103), (86, 85, 101, 102), (85, 84, 100, 101), (84, 83, 99, 100), (83, 82, 98, 99), (82, 81, 97, 98), (81, 80, 96, 97), (0, 64, 95, 2), (64, 65, 94, 95), (65, 66, 93, 94), (66, 67, 92, 93), (67, 68, 91, 92), (68, 69, 90, 91), (69, 70, 89, 90), (70, 71, 88, 89), (71, 72, 87, 88), (72, 73, 86, 87), (73, 74, 85, 86), (74, 75, 84, 85), (75, 76, 83, 84), (76, 77, 82, 83), (77, 78, 81, 82), (78, 79, 80, 81), (652, 648, 590, 591), (653, 649, 597, 598), (654, 650, 594, 595), (655, 652, 591, 592), (656, 653, 598, 599), (657, 651, 588, 589), (658, 654, 595, 596), (659, 655, 592, 593), (651, 656, 599, 588), (648, 657, 589, 590), (649, 658, 596, 597), (650, 659, 593, 594), (661, 660, 607, 608), (663, 662, 604, 605), (665, 664, 611, 600), (667, 666, 601, 602), (668, 661, 608, 609), (669, 663, 605, 606), (670, 667, 602, 603), (671, 668, 609, 610), (660, 669, 606, 607), (662, 670, 603, 604), (664, 671, 610, 611), (666, 665, 600, 601), (582, 581, 623, 616), (585, 584, 622, 614), (578, 577, 621, 612), (576, 587, 619, 620), (581, 580, 618, 623), (584, 583, 617, 622), (577, 576, 620, 621), (587, 586, 615, 619), (580, 579, 613, 618), (583, 582, 616, 617), (586, 585, 614, 615), (579, 578, 612, 613), (616, 623, 635, 626), (614, 622, 634, 625), (612, 621, 633, 624), (620, 619, 632, 627), (623, 618, 631, 635), (622, 617, 630, 634), (621, 620, 627, 633), (619, 615, 629, 632), (618, 613, 628, 631), (617, 616, 626, 630), (615, 614, 625, 629), (613, 612, 624, 628), (626, 635, 647, 638), (625, 634, 646, 637), (624, 633, 645, 636), (627, 632, 644, 639), (635, 631, 643, 647), (634, 630, 642, 646), (633, 627, 639, 645), (632, 629, 641, 644), (631, 628, 640, 643), (630, 626, 638, 642), (629, 625, 637, 641), (628, 624, 636, 640), (638, 647, 659, 650), (637, 646, 658, 649), (636, 645, 657, 648), (639, 644, 656, 651), (647, 643, 655, 659), (646, 642, 654, 658), (645, 639, 651, 657), (644, 641, 653, 656), (643, 640, 652, 655), (642, 638, 650, 654), (641, 637, 649, 653), (640, 636, 648, 652), (589, 588, 665, 666), (599, 598, 671, 664), (592, 591, 670, 662), (595, 594, 669, 660), (598, 597, 668, 671), (591, 590, 667, 670), (594, 593, 663, 669), (597, 596, 661, 668), (590, 589, 666, 667), (588, 599, 664, 665), (593, 592, 662, 663), (596, 595, 660, 661), (748, 687, 686, 744), (749, 694, 693, 745), (750, 691, 690, 746), (751, 688, 687, 748), (752, 695, 694, 749), (753, 685, 684, 747), (754, 692, 691, 750), (755, 689, 688, 751), (747, 684, 695, 752), (744, 686, 685, 753), (745, 693, 692, 754), (746, 690, 689, 755), (757, 704, 703, 756), (759, 701, 700, 758), (761, 696, 707, 760), (763, 698, 697, 762), (764, 705, 704, 757), (765, 702, 701, 759), (766, 699, 698, 763), (767, 706, 705, 764), (756, 703, 702, 765), (758, 700, 699, 766), (760, 707, 706, 767), (762, 697, 696, 761), (678, 712, 719, 677), (681, 710, 718, 680), (674, 708, 717, 673), (672, 716, 715, 683), (677, 719, 714, 676), (680, 718, 713, 679), (673, 717, 716, 672), (683, 715, 711, 682), (676, 714, 709, 675), (679, 713, 712, 678), (682, 711, 710, 681), (675, 709, 708, 674), (712, 722, 731, 719), (710, 721, 730, 718), (708, 720, 729, 717), (716, 723, 728, 715), (719, 731, 727, 714), (718, 730, 726, 713), (717, 729, 723, 716), (715, 728, 725, 711), (714, 727, 724, 709), (713, 726, 722, 712), (711, 725, 721, 710), (709, 724, 720, 708), (722, 734, 743, 731), (721, 733, 742, 730), (720, 732, 741, 729), (723, 735, 740, 728), (731, 743, 739, 727), (730, 742, 738, 726), (729, 741, 735, 723), (728, 740, 737, 725), (727, 739, 736, 724), (726, 738, 734, 722), (725, 737, 733, 721), (724, 736, 732, 720), (734, 746, 755, 743), (733, 745, 754, 742), (732, 744, 753, 741), (735, 747, 752, 740), (743, 755, 751, 739), (742, 754, 750, 738), (741, 753, 747, 735), (740, 752, 749, 737), (739, 751, 748, 736), (738, 750, 746, 734), (737, 749, 745, 733), (736, 748, 744, 732), (685, 762, 761, 684), (695, 760, 767, 694), (688, 758, 766, 687), (691, 756, 765, 690), (694, 767, 764, 693), (687, 766, 763, 686), (690, 765, 759, 689), (693, 764, 757, 692), (686, 763, 762, 685), (684, 761, 760, 695), (689, 759, 758, 688), (692, 757, 756, 691), (576, 577, 673, 672), (577, 578, 674, 673), (578, 579, 675, 674), (579, 580, 676, 675), (580, 581, 677, 676), (581, 582, 678, 677), (582, 583, 679, 678), (583, 584, 680, 679), (584, 585, 681, 680), (585, 586, 682, 681), (586, 587, 683, 682), (587, 576, 672, 683), (601, 600, 696, 697), (602, 601, 697, 698), (603, 602, 698, 699), (604, 603, 699, 700), (605, 604, 700, 701), (606, 605, 701, 702), (607, 606, 702, 703), (608, 607, 703, 704), (609, 608, 704, 705), (610, 609, 705, 706), (611, 610, 706, 707), (600, 611, 707, 696)])
me_cylinder.polygons.foreach_set('material_index', [0, 0, 0, 0, 0, 0, 0, 0, 0, 0, 0, 0, 0, 0, 0, 0, 0, 0, 0, 0, 0, 0, 0, 0, 0, 0, 0, 0, 0, 0, 0, 0, 0, 0, 0, 0, 0, 0, 0, 0, 0, 0, 0, 0, 0, 0, 0, 0, 0, 0, 0, 0, 0, 0, 0, 0, 0, 0, 0, 0, 0, 0, 0, 0, 0, 0, 0, 0, 0, 0, 0, 0, 0, 0, 0, 0, 0, 0, 0, 0, 0, 0, 0, 0, 0, 0, 0, 0, 0, 0, 0, 0, 0, 0, 0, 0, 0, 0, 0, 0, 0, 0, 0, 0, 0, 0, 0, 0, 0, 0, 0, 0, 0, 0, 0, 0, 0, 0, 0, 0, 0, 0, 0, 0, 0, 0, 0, 0, 0, 0, 0, 0, 0, 0, 0, 0, 0, 0, 0, 0, 0, 0, 0, 0, 0, 0, 0, 0, 0, 0, 0, 0, 0, 0, 0, 0, 0, 0, 0, 0, 0, 0, 0, 0, 0, 0, 0, 0, 0, 0, 0, 0, 0, 0, 0, 0, 0, 0, 0, 0, 0, 0, 0, 0, 0, 0, 0, 0, 0, 0, 0, 0, 0, 0, 0, 0, 0, 0, 0, 0, 0, 0, 0, 0, 0, 0, 0, 0, 0, 0, 0, 0, 0, 0, 0, 0, 0, 0, 0, 0, 0, 0, 0, 0, 0, 0, 0, 0, 0, 0, 0, 0, 0, 0, 0, 0, 0, 0, 0, 0, 0, 0, 0, 0, 0, 0, 0, 0, 0, 0, 0, 0, 0, 0, 0, 0, 0, 0, 0, 0, 0, 0, 0, 0, 0, 0, 0, 0, 0, 0, 0, 0, 0, 0, 0, 0, 0, 0, 0, 0, 0, 0, 0, 0, 0, 0, 0, 0, 0, 0, 0, 0, 0, 0, 0, 0, 0, 0, 0, 0, 0, 0, 0, 0, 0, 0, 0, 0, 0, 0, 0, 0, 0, 0, 0, 0, 0, 0, 0, 0, 0, 0, 0, 0, 0, 0, 0, 0, 0, 0, 0, 0, 0, 0, 0, 0, 0, 0, 0, 0, 0, 0, 0, 0, 0, 0, 0, 0, 0, 0, 0, 0, 0, 0, 0, 0, 0, 0, 0, 0, 0, 0, 0, 0, 0, 0, 0, 0, 0, 0, 0, 0, 0, 0, 0, 0, 0, 0, 0, 0, 0, 0, 0, 0, 0, 0, 0, 0, 0, 0, 0, 0, 0, 0, 0, 0, 0, 0, 0, 0, 0, 0, 0, 0, 0, 0, 0, 0, 0, 0, 0, 0, 0, 0, 0, 0, 0, 0, 0, 0, 0, 0, 0, 0, 0, 0, 0, 0, 0, 0, 0, 0, 0, 0, 0, 0, 0, 0, 0, 0, 0, 0, 0, 0, 0, 0, 0, 0, 0, 0, 0, 0, 0, 0, 0, 0, 0, 0, 0, 0, 0, 0, 0, 0, 0, 0, 0, 0, 0, 0, 0, 0, 0, 0, 0, 0, 0, 0, 0, 0, 0, 0, 0, 0, 0, 0, 0, 0, 0, 0, 0, 0, 0, 0, 0, 0, 0, 0, 0, 0, 0, 0, 0, 0, 0, 0, 0, 0, 0, 0, 0, 0, 0, 0, 0, 0, 0, 0, 0, 0, 0, 0, 0, 0, 0, 0, 0, 0, 0, 0, 0, 0, 0, 0, 0, 0, 0, 0, 0, 0, 0, 0, 0, 0, 0, 0, 1, 1, 1, 1, 1, 1, 1, 1, 1, 1, 1, 1, 1, 1, 1, 1, 1, 1, 1, 1, 1, 1, 1, 1, 1, 1, 1, 1, 1, 1, 1, 1, 1, 1, 1, 1, 1, 1, 1, 1, 1, 1, 1, 1, 1, 1, 1, 1, 1, 1, 1, 1, 1, 1, 1, 1, 1, 1, 1, 1, 1, 1, 1, 1, 1, 1, 1, 1, 1, 1, 1, 1, 1, 1, 1, 1, 1, 1, 1, 1, 1, 1, 1, 1, 1, 1, 1, 1, 1, 1, 1, 1, 1, 1, 1, 1, 1, 1, 1, 1, 1, 1, 1, 1, 1, 1, 1, 1, 1, 1, 1, 1, 1, 1, 1, 1, 1, 1, 1, 1, 1, 1, 1, 1, 1, 1, 1, 1, 1, 1, 1, 1, 1, 1, 1, 1, 1, 1, 1, 1, 1, 1, 1, 1, 1, 1, 1, 1, 1, 1, 1, 1, 1, 1, 1, 1, 1, 1, 1, 1, 1, 1, 1, 1, 1, 1, 1, 1, 1, 1, 1, 1, 1, 1, 1, 1, 1, 1, 1, 1, 1, 1, 1, 1, 1, 1, 1, 1, 1, 1, 1, 1])
_uv = me_cylinder.uv_layers.new(name='UVMap')
_uv.uv.foreach_set('vector', [1.0, 0.9706, 1.0, 1.0, 0.9688, 1.0, 0.9688, 0.9706, 0.9688, 0.9706, 0.9688, 1.0, 0.9375, 1.0, 0.9375, 0.9706, 0.9375, 0.9706, 0.9375, 1.0, 0.9062, 1.0, 0.9062, 0.9706, 0.9062, 0.9706, 0.9062, 1.0, 0.875, 1.0, 0.875, 0.9706, 0.875, 0.9706, 0.875, 1.0, 0.8438, 1.0, 0.8438, 0.9706, 0.8438, 0.9706, 0.8438, 1.0, 0.8125, 1.0, 0.8125, 0.9706, 0.8125, 0.9706, 0.8125, 1.0, 0.7812, 1.0, 0.7812, 0.9706, 0.7812, 0.9706, 0.7812, 1.0, 0.75, 1.0, 0.75, 0.9706, 0.75, 0.9706, 0.75, 1.0, 0.7188, 1.0, 0.7188, 0.9706, 0.7188, 0.9706, 0.7188, 1.0, 0.6875, 1.0, 0.6875, 0.9706, 0.6875, 0.9706, 0.6875, 1.0, 0.6562, 1.0, 0.6562, 0.9706, 0.6562, 0.9706, 0.6562, 1.0, 0.625, 1.0, 0.625, 0.9706, 0.625, 0.9706, 0.625, 1.0, 0.5938, 1.0, 0.5938, 0.9706, 0.5938, 0.9706, 0.5938, 1.0, 0.5625, 1.0, 0.5625, 0.9706, 0.5625, 0.9706, 0.5625, 1.0, 0.5312, 1.0, 0.5312, 0.9706, 0.5312, 0.9706, 0.5312, 1.0, 0.5, 1.0, 0.5, 0.9706, 0.5, 0.9706, 0.5, 1.0, 0.4688, 1.0, 0.4688, 0.9706, 0.4688, 0.9706, 0.4688, 1.0, 0.4375, 1.0, 0.4375, 0.9706, 0.4375, 0.9706, 0.4375, 1.0, 0.4062, 1.0, 0.4062, 0.9706, 0.4062, 0.9706, 0.4062, 1.0, 0.375, 1.0, 0.375, 0.9706, 0.375, 0.9706, 0.375, 1.0, 0.3438, 1.0, 0.3438, 0.9706, 0.3438, 0.9706, 0.3438, 1.0, 0.3125, 1.0, 0.3125, 0.9706, 0.3125, 0.9706, 0.3125, 1.0, 0.2812, 1.0, 0.2812, 0.9706, 0.2812, 0.9706, 0.2812, 1.0, 0.25, 1.0, 0.25, 0.9706, 0.25, 0.9706, 0.25, 1.0, 0.2188, 1.0, 0.2188, 0.9706, 0.2188, 0.9706, 0.2188, 1.0, 0.1875, 1.0, 0.1875, 0.9706, 0.1875, 0.9706, 0.1875, 1.0, 0.1562, 1.0, 0.1562, 0.9706, 0.1562, 0.9706, 0.1562, 1.0, 0.125, 1.0, 0.125, 0.9706, 0.125, 0.9706, 0.125, 1.0, 0.09375, 1.0, 0.09375, 0.9706, 0.09375, 0.9706, 0.09375, 1.0, 0.0625, 1.0, 0.0625, 0.9706, 0.2968, 0.4854, 0.25, 0.49, 0.2032, 0.4854, 0.1582, 0.4717, 0.1167, 0.4496, 0.08029, 0.4197, 0.05045, 0.3833, 0.02827, 0.3418, 0.01461, 0.2968, 0.01, 0.25, 0.01461, 0.2032, 0.02827, 0.1582, 0.05045, 0.1167, 0.08029, 0.08029, 0.1167, 0.05045, 0.1582, 0.02827, 0.2032, 0.01461, 0.25, 0.01, 0.2968, 0.01461, 0.3418, 0.02827, 0.3833, 0.05045, 0.4197, 0.08029, 0.4496, 0.1167, 0.4717, 0.1582, 0.4854, 0.2032, 0.49, 0.25, 0.4854, 0.2968, 0.4717, 0.3418, 0.4496, 0.3833, 0.4197, 0.4197, 0.3833, 0.4496, 0.3418, 0.4717, 0.0625, 0.9706, 0.0625, 1.0, 0.03125, 1.0, 0.03125, 0.9706, 0.03125, 0.9706, 0.03125, 1.0, 0.0, 1.0, 0.0, 0.9706, 0.75, 0.49, 0.7968, 0.4854, 0.8418, 0.4717, 0.8833, 0.4496, 0.9197, 0.4197, 0.9496, 0.3833, 0.9717, 0.3418, 0.9854, 0.2968, 0.99, 0.25, 0.9854, 0.2032, 0.9717, 0.1582, 0.9496, 0.1167, 0.9197, 0.08029, 0.8833, 0.05045, 0.8418, 0.02827, 0.7968, 0.01461, 0.75, 0.01, 0.7032, 0.01461, 0.6582, 0.02827, 0.6167, 0.05045, 0.5803, 0.08029, 0.5504, 0.1167, 0.5283, 0.1582, 0.5146, 0.2032, 0.51, 0.25, 0.5146, 0.2968, 0.5283, 0.3418, 0.5504, 0.3833, 0.5803, 0.4197, 0.6167, 0.4496, 0.6582, 0.4717, 0.7032, 0.4854, 0.03125, 0.5, 0.03125, 0.5294, 0.0, 0.5294, 0.0, 0.5, 0.03125, 0.5294, 0.03125, 0.5588, 0.0, 0.5588, 0.0, 0.5294, 0.03125, 0.5588, 0.03125, 0.5882, 0.0, 0.5882, 0.0, 0.5588, 0.03125, 0.5882, 0.03125, 0.6176, 0.0, 0.6176, 0.0, 0.5882, 0.03125, 0.6176, 0.03125, 0.6471, 0.0, 0.6471, 0.0, 0.6176, 0.03125, 0.6471, 0.03125, 0.6765, 0.0, 0.6765, 0.0, 0.6471, 0.03125, 0.6765, 0.03125, 0.7059, 0.0, 0.7059, 0.0, 0.6765, 0.03125, 0.7059, 0.03125, 0.7353, 0.0, 0.7353, 0.0, 0.7059, 0.03125, 0.7353, 0.03125, 0.7647, 0.0, 0.7647, 0.0, 0.7353, 0.03125, 0.7647, 0.03125, 0.7941, 0.0, 0.7941, 0.0, 0.7647, 0.03125, 0.7941, 0.03125, 0.8235, 0.0, 0.8235, 0.0, 0.7941, 0.03125, 0.8235, 0.03125, 0.8529, 0.0, 0.8529, 0.0, 0.8235, 0.03125, 0.8529, 0.03125, 0.8824, 0.0, 0.8824, 0.0, 0.8529, 0.03125, 0.8824, 0.03125, 0.9118, 0.0, 0.9118, 0.0, 0.8824, 0.03125, 0.9118, 0.03125, 0.9412, 0.0, 0.9412, 0.0, 0.9118, 0.03125, 0.9412, 0.03125, 0.9706, 0.0, 0.9706, 0.0, 0.9412, 0.0625, 0.5, 0.0625, 0.5294, 0.03125, 0.5294, 0.03125, 0.5, 0.0625, 0.5294, 0.0625, 0.5588, 0.03125, 0.5588, 0.03125, 0.5294, 0.0625, 0.5588, 0.0625, 0.5882, 0.03125, 0.5882, 0.03125, 0.5588, 0.0625, 0.5882, 0.0625, 0.6176, 0.03125, 0.6176, 0.03125, 0.5882, 0.0625, 0.6176, 0.0625, 0.6471, 0.03125, 0.6471, 0.03125, 0.6176, 0.0625, 0.6471, 0.0625, 0.6765, 0.03125, 0.6765, 0.03125, 0.6471, 0.0625, 0.6765, 0.0625, 0.7059, 0.03125, 0.7059, 0.03125, 0.6765, 0.0625, 0.7059, 0.0625, 0.7353, 0.03125, 0.7353, 0.03125, 0.7059, 0.0625, 0.7353, 0.0625, 0.7647, 0.03125, 0.7647, 0.03125, 0.7353, 0.0625, 0.7647, 0.0625, 0.7941, 0.03125, 0.7941, 0.03125, 0.7647, 0.0625, 0.7941, 0.0625, 0.8235, 0.03125, 0.8235, 0.03125, 0.7941, 0.0625, 0.8235, 0.0625, 0.8529, 0.03125, 0.8529, 0.03125, 0.8235, 0.0625, 0.8529, 0.0625, 0.8824, 0.03125, 0.8824, 0.03125, 0.8529, 0.0625, 0.8824, 0.0625, 0.9118, 0.03125, 0.9118, 0.03125, 0.8824, 0.0625, 0.9118, 0.0625, 0.9412, 0.03125, 0.9412, 0.03125, 0.9118, 0.0625, 0.9412, 0.0625, 0.9706, 0.03125, 0.9706, 0.03125, 0.9412, 0.09375, 0.5, 0.09375, 0.5294, 0.0625, 0.5294, 0.0625, 0.5, 0.09375, 0.5294, 0.09375, 0.5588, 0.0625, 0.5588, 0.0625, 0.5294, 0.09375, 0.5588, 0.09375, 0.5882, 0.0625, 0.5882, 0.0625, 0.5588, 0.09375, 0.5882, 0.09375, 0.6176, 0.0625, 0.6176, 0.0625, 0.5882, 0.09375, 0.6176, 0.09375, 0.6471, 0.0625, 0.6471, 0.0625, 0.6176, 0.09375, 0.6471, 0.09375, 0.6765, 0.0625, 0.6765, 0.0625, 0.6471, 0.09375, 0.6765, 0.09375, 0.7059, 0.0625, 0.7059, 0.0625, 0.6765, 0.09375, 0.7059, 0.09375, 0.7353, 0.0625, 0.7353, 0.0625, 0.7059, 0.09375, 0.7353, 0.09375, 0.7647, 0.0625, 0.7647, 0.0625, 0.7353, 0.09375, 0.7647, 0.09375, 0.7941, 0.0625, 0.7941, 0.0625, 0.7647, 0.09375, 0.7941, 0.09375, 0.8235, 0.0625, 0.8235, 0.0625, 0.7941, 0.09375, 0.8235, 0.09375, 0.8529, 0.0625, 0.8529, 0.0625, 0.8235, 0.09375, 0.8529, 0.09375, 0.8824, 0.0625, 0.8824, 0.0625, 0.8529, 0.09375, 0.8824, 0.09375, 0.9118, 0.0625, 0.9118, 0.0625, 0.8824, 0.09375, 0.9118, 0.09375, 0.9412, 0.0625, 0.9412, 0.0625, 0.9118, 0.09375, 0.9412, 0.09375, 0.9706, 0.0625, 0.9706, 0.0625, 0.9412, 0.125, 0.5, 0.125, 0.5294, 0.09375, 0.5294, 0.09375, 0.5, 0.125, 0.5294, 0.125, 0.5588, 0.09375, 0.5588, 0.09375, 0.5294, 0.125, 0.5588, 0.125, 0.5882, 0.09375, 0.5882, 0.09375, 0.5588, 0.125, 0.5882, 0.125, 0.6176, 0.09375, 0.6176, 0.09375, 0.5882, 0.125, 0.6176, 0.125, 0.6471, 0.09375, 0.6471, 0.09375, 0.6176, 0.125, 0.6471, 0.125, 0.6765, 0.09375, 0.6765, 0.09375, 0.6471, 0.125, 0.6765, 0.125, 0.7059, 0.09375, 0.7059, 0.09375, 0.6765, 0.125, 0.7059, 0.125, 0.7353, 0.09375, 0.7353, 0.09375, 0.7059, 0.125, 0.7353, 0.125, 0.7647, 0.09375, 0.7647, 0.09375, 0.7353, 0.125, 0.7647, 0.125, 0.7941, 0.09375, 0.7941, 0.09375, 0.7647, 0.125, 0.7941, 0.125, 0.8235, 0.09375, 0.8235, 0.09375, 0.7941, 0.125, 0.8235, 0.125, 0.8529, 0.09375, 0.8529, 0.09375, 0.8235, 0.125, 0.8529, 0.125, 0.8824, 0.09375, 0.8824, 0.09375, 0.8529, 0.125, 0.8824, 0.125, 0.9118, 0.09375, 0.9118, 0.09375, 0.8824, 0.125, 0.9118, 0.125, 0.9412, 0.09375, 0.9412, 0.09375, 0.9118, 0.125, 0.9412, 0.125, 0.9706, 0.09375, 0.9706, 0.09375, 0.9412, 0.1562, 0.5, 0.1562, 0.5294, 0.125, 0.5294, 0.125, 0.5, 0.1562, 0.5294, 0.1562, 0.5588, 0.125, 0.5588, 0.125, 0.5294, 0.1562, 0.5588, 0.1562, 0.5882, 0.125, 0.5882, 0.125, 0.5588, 0.1562, 0.5882, 0.1562, 0.6176, 0.125, 0.6176, 0.125, 0.5882, 0.1562, 0.6176, 0.1562, 0.6471, 0.125, 0.6471, 0.125, 0.6176, 0.1562, 0.6471, 0.1562, 0.6765, 0.125, 0.6765, 0.125, 0.6471, 0.1562, 0.6765, 0.1562, 0.7059, 0.125, 0.7059, 0.125, 0.6765, 0.1562, 0.7059, 0.1562, 0.7353, 0.125, 0.7353, 0.125, 0.7059, 0.1562, 0.7353, 0.1562, 0.7647, 0.125, 0.7647, 0.125, 0.7353, 0.1562, 0.7647, 0.1562, 0.7941, 0.125, 0.7941, 0.125, 0.7647, 0.1562, 0.7941, 0.1562, 0.8235, 0.125, 0.8235, 0.125, 0.7941, 0.1562, 0.8235, 0.1562, 0.8529, 0.125, 0.8529, 0.125, 0.8235, 0.1562, 0.8529, 0.1562, 0.8824, 0.125, 0.8824, 0.125, 0.8529, 0.1562, 0.8824, 0.1562, 0.9118, 0.125, 0.9118, 0.125, 0.8824, 0.1562, 0.9118, 0.1562, 0.9412, 0.125, 0.9412, 0.125, 0.9118, 0.1562, 0.9412, 0.1562, 0.9706, 0.125, 0.9706, 0.125, 0.9412, 0.1875, 0.5, 0.1875, 0.5294, 0.1562, 0.5294, 0.1562, 0.5, 0.1875, 0.5294, 0.1875, 0.5588, 0.1562, 0.5588, 0.1562, 0.5294, 0.1875, 0.5588, 0.1875, 0.5882, 0.1562, 0.5882, 0.1562, 0.5588, 0.1875, 0.5882, 0.1875, 0.6176, 0.1562, 0.6176, 0.1562, 0.5882, 0.1875, 0.6176, 0.1875, 0.6471, 0.1562, 0.6471, 0.1562, 0.6176, 0.1875, 0.6471, 0.1875, 0.6765, 0.1562, 0.6765, 0.1562, 0.6471, 0.1875, 0.6765, 0.1875, 0.7059, 0.1562, 0.7059, 0.1562, 0.6765, 0.1875, 0.7059, 0.1875, 0.7353, 0.1562, 0.7353, 0.1562, 0.7059, 0.1875, 0.7353, 0.1875, 0.7647, 0.1562, 0.7647, 0.1562, 0.7353, 0.1875, 0.7647, 0.1875, 0.7941, 0.1562, 0.7941, 0.1562, 0.7647, 0.1875, 0.7941, 0.1875, 0.8235, 0.1562, 0.8235, 0.1562, 0.7941, 0.1875, 0.8235, 0.1875, 0.8529, 0.1562, 0.8529, 0.1562, 0.8235, 0.1875, 0.8529, 0.1875, 0.8824, 0.1562, 0.8824, 0.1562, 0.8529, 0.1875, 0.8824, 0.1875, 0.9118, 0.1562, 0.9118, 0.1562, 0.8824, 0.1875, 0.9118, 0.1875, 0.9412, 0.1562, 0.9412, 0.1562, 0.9118, 0.1875, 0.9412, 0.1875, 0.9706, 0.1562, 0.9706, 0.1562, 0.9412, 0.2188, 0.5, 0.2188, 0.5294, 0.1875, 0.5294, 0.1875, 0.5, 0.2188, 0.5294, 0.2188, 0.5588, 0.1875, 0.5588, 0.1875, 0.5294, 0.2188, 0.5588, 0.2188, 0.5882, 0.1875, 0.5882, 0.1875, 0.5588, 0.2188, 0.5882, 0.2188, 0.6176, 0.1875, 0.6176, 0.1875, 0.5882, 0.2188, 0.6176, 0.2188, 0.6471, 0.1875, 0.6471, 0.1875, 0.6176, 0.2188, 0.6471, 0.2187, 0.6765, 0.1875, 0.6765, 0.1875, 0.6471, 0.2187, 0.6765, 0.2187, 0.7059, 0.1875, 0.7059, 0.1875, 0.6765, 0.2187, 0.7059, 0.2187, 0.7353, 0.1875, 0.7353, 0.1875, 0.7059, 0.2187, 0.7353, 0.2187, 0.7647, 0.1875, 0.7647, 0.1875, 0.7353, 0.2187, 0.7647, 0.2188, 0.7941, 0.1875, 0.7941, 0.1875, 0.7647, 0.2188, 0.7941, 0.2188, 0.8235, 0.1875, 0.8235, 0.1875, 0.7941, 0.2188, 0.8235, 0.2188, 0.8529, 0.1875, 0.8529, 0.1875, 0.8235, 0.2188, 0.8529, 0.2188, 0.8824, 0.1875, 0.8824, 0.1875, 0.8529, 0.2188, 0.8824, 0.2188, 0.9118, 0.1875, 0.9118, 0.1875, 0.8824, 0.2188, 0.9118, 0.2188, 0.9412, 0.1875, 0.9412, 0.1875, 0.9118, 0.2188, 0.9412, 0.2188, 0.9706, 0.1875, 0.9706, 0.1875, 0.9412, 0.25, 0.5, 0.25, 0.5294, 0.2188, 0.5294, 0.2188, 0.5, 0.25, 0.5294, 0.25, 0.5588, 0.2188, 0.5588, 0.2188, 0.5294, 0.25, 0.5588, 0.25, 0.5882, 0.2188, 0.5882, 0.2188, 0.5588, 0.25, 0.5882, 0.25, 0.6176, 0.2188, 0.6176, 0.2188, 0.5882, 0.25, 0.6176, 0.25, 0.6471, 0.2188, 0.6471, 0.2188, 0.6176, 0.25, 0.6471, 0.25, 0.6765, 0.2187, 0.6765, 0.2188, 0.6471, 0.25, 0.6765, 0.25, 0.7059, 0.2187, 0.7059, 0.2187, 0.6765, 0.25, 0.7059, 0.25, 0.7353, 0.2187, 0.7353, 0.2187, 0.7059, 0.25, 0.7353, 0.25, 0.7647, 0.2187, 0.7647, 0.2187, 0.7353, 0.25, 0.7647, 0.25, 0.7941, 0.2188, 0.7941, 0.2187, 0.7647, 0.25, 0.7941, 0.25, 0.8235, 0.2188, 0.8235, 0.2188, 0.7941, 0.25, 0.8235, 0.25, 0.8529, 0.2188, 0.8529, 0.2188, 0.8235, 0.25, 0.8529, 0.25, 0.8824, 0.2188, 0.8824, 0.2188, 0.8529, 0.25, 0.8824, 0.25, 0.9118, 0.2188, 0.9118, 0.2188, 0.8824, 0.25, 0.9118, 0.25, 0.9412, 0.2188, 0.9412, 0.2188, 0.9118, 0.25, 0.9412, 0.25, 0.9706, 0.2188, 0.9706, 0.2188, 0.9412, 0.2812, 0.5, 0.2812, 0.5294, 0.25, 0.5294, 0.25, 0.5, 0.2812, 0.5294, 0.2812, 0.5588, 0.25, 0.5588, 0.25, 0.5294, 0.2812, 0.5588, 0.2812, 0.5882, 0.25, 0.5882, 0.25, 0.5588, 0.2812, 0.5882, 0.2812, 0.6176, 0.25, 0.6176, 0.25, 0.5882, 0.2812, 0.6176, 0.2812, 0.6471, 0.25, 0.6471, 0.25, 0.6176, 0.2812, 0.6471, 0.2812, 0.6765, 0.25, 0.6765, 0.25, 0.6471, 0.2812, 0.6765, 0.2812, 0.7059, 0.25, 0.7059, 0.25, 0.6765, 0.2812, 0.7059, 0.2812, 0.7353, 0.25, 0.7353, 0.25, 0.7059, 0.2812, 0.7353, 0.2812, 0.7647, 0.25, 0.7647, 0.25, 0.7353, 0.2812, 0.7647, 0.2812, 0.7941, 0.25, 0.7941, 0.25, 0.7647, 0.2812, 0.7941, 0.2812, 0.8235, 0.25, 0.8235, 0.25, 0.7941, 0.2812, 0.8235, 0.2812, 0.8529, 0.25, 0.8529, 0.25, 0.8235, 0.2812, 0.8529, 0.2812, 0.8824, 0.25, 0.8824, 0.25, 0.8529, 0.2812, 0.8824, 0.2812, 0.9118, 0.25, 0.9118, 0.25, 0.8824, 0.2812, 0.9118, 0.2812, 0.9412, 0.25, 0.9412, 0.25, 0.9118, 0.2812, 0.9412, 0.2812, 0.9706, 0.25, 0.9706, 0.25, 0.9412, 0.3125, 0.5, 0.3125, 0.5294, 0.2812, 0.5294, 0.2812, 0.5, 0.3125, 0.5294, 0.3125, 0.5588, 0.2812, 0.5588, 0.2812, 0.5294, 0.3125, 0.5588, 0.3125, 0.5882, 0.2812, 0.5882, 0.2812, 0.5588, 0.3125, 0.5882, 0.3125, 0.6176, 0.2812, 0.6176, 0.2812, 0.5882, 0.3125, 0.6176, 0.3125, 0.6471, 0.2812, 0.6471, 0.2812, 0.6176, 0.3125, 0.6471, 0.3125, 0.6765, 0.2812, 0.6765, 0.2812, 0.6471, 0.3125, 0.6765, 0.3125, 0.7059, 0.2812, 0.7059, 0.2812, 0.6765, 0.3125, 0.7059, 0.3125, 0.7353, 0.2812, 0.7353, 0.2812, 0.7059, 0.3125, 0.7353, 0.3125, 0.7647, 0.2812, 0.7647, 0.2812, 0.7353, 0.3125, 0.7647, 0.3125, 0.7941, 0.2812, 0.7941, 0.2812, 0.7647, 0.3125, 0.7941, 0.3125, 0.8235, 0.2812, 0.8235, 0.2812, 0.7941, 0.3125, 0.8235, 0.3125, 0.8529, 0.2812, 0.8529, 0.2812, 0.8235, 0.3125, 0.8529, 0.3125, 0.8824, 0.2812, 0.8824, 0.2812, 0.8529, 0.3125, 0.8824, 0.3125, 0.9118, 0.2812, 0.9118, 0.2812, 0.8824, 0.3125, 0.9118, 0.3125, 0.9412, 0.2812, 0.9412, 0.2812, 0.9118, 0.3125, 0.9412, 0.3125, 0.9706, 0.2812, 0.9706, 0.2812, 0.9412, 0.3438, 0.5, 0.3438, 0.5294, 0.3125, 0.5294, 0.3125, 0.5, 0.3438, 0.5294, 0.3438, 0.5588, 0.3125, 0.5588, 0.3125, 0.5294, 0.3438, 0.5588, 0.3438, 0.5882, 0.3125, 0.5882, 0.3125, 0.5588, 0.3438, 0.5882, 0.3438, 0.6176, 0.3125, 0.6176, 0.3125, 0.5882, 0.3438, 0.6176, 0.3438, 0.6471, 0.3125, 0.6471, 0.3125, 0.6176, 0.3438, 0.6471, 0.3438, 0.6765, 0.3125, 0.6765, 0.3125, 0.6471, 0.3438, 0.6765, 0.3438, 0.7059, 0.3125, 0.7059, 0.3125, 0.6765, 0.3438, 0.7059, 0.3438, 0.7353, 0.3125, 0.7353, 0.3125, 0.7059, 0.3438, 0.7353, 0.3438, 0.7647, 0.3125, 0.7647, 0.3125, 0.7353, 0.3438, 0.7647, 0.3438, 0.7941, 0.3125, 0.7941, 0.3125, 0.7647, 0.3438, 0.7941, 0.3438, 0.8235, 0.3125, 0.8235, 0.3125, 0.7941, 0.3438, 0.8235, 0.3438, 0.8529, 0.3125, 0.8529, 0.3125, 0.8235, 0.3438, 0.8529, 0.3438, 0.8824, 0.3125, 0.8824, 0.3125, 0.8529, 0.3438, 0.8824, 0.3438, 0.9118, 0.3125, 0.9118, 0.3125, 0.8824, 0.3438, 0.9118, 0.3438, 0.9412, 0.3125, 0.9412, 0.3125, 0.9118, 0.3438, 0.9412, 0.3438, 0.9706, 0.3125, 0.9706, 0.3125, 0.9412, 0.375, 0.5, 0.375, 0.5294, 0.3438, 0.5294, 0.3438, 0.5, 0.375, 0.5294, 0.375, 0.5588, 0.3438, 0.5588, 0.3438, 0.5294, 0.375, 0.5588, 0.375, 0.5882, 0.3438, 0.5882, 0.3438, 0.5588, 0.375, 0.5882, 0.375, 0.6176, 0.3438, 0.6176, 0.3438, 0.5882, 0.375, 0.6176, 0.375, 0.6471, 0.3438, 0.6471, 0.3438, 0.6176, 0.375, 0.6471, 0.375, 0.6765, 0.3438, 0.6765, 0.3438, 0.6471, 0.375, 0.6765, 0.375, 0.7059, 0.3438, 0.7059, 0.3438, 0.6765, 0.375, 0.7059, 0.375, 0.7353, 0.3438, 0.7353, 0.3438, 0.7059, 0.375, 0.7353, 0.375, 0.7647, 0.3438, 0.7647, 0.3438, 0.7353, 0.375, 0.7647, 0.375, 0.7941, 0.3438, 0.7941, 0.3438, 0.7647, 0.375, 0.7941, 0.375, 0.8235, 0.3438, 0.8235, 0.3438, 0.7941, 0.375, 0.8235, 0.375, 0.8529, 0.3438, 0.8529, 0.3438, 0.8235, 0.375, 0.8529, 0.375, 0.8824, 0.3438, 0.8824, 0.3438, 0.8529, 0.375, 0.8824, 0.375, 0.9118, 0.3438, 0.9118, 0.3438, 0.8824, 0.375, 0.9118, 0.375, 0.9412, 0.3438, 0.9412, 0.3438, 0.9118, 0.375, 0.9412, 0.375, 0.9706, 0.3438, 0.9706, 0.3438, 0.9412, 0.4062, 0.5, 0.4062, 0.5294, 0.375, 0.5294, 0.375, 0.5, 0.4062, 0.5294, 0.4062, 0.5588, 0.375, 0.5588, 0.375, 0.5294, 0.4062, 0.5588, 0.4063, 0.5882, 0.375, 0.5882, 0.375, 0.5588, 0.4063, 0.5882, 0.4063, 0.6176, 0.375, 0.6176, 0.375, 0.5882, 0.4063, 0.6176, 0.4062, 0.6471, 0.375, 0.6471, 0.375, 0.6176, 0.4062, 0.6471, 0.4062, 0.6765, 0.375, 0.6765, 0.375, 0.6471, 0.4062, 0.6765, 0.4062, 0.7059, 0.375, 0.7059, 0.375, 0.6765, 0.4062, 0.7059, 0.4062, 0.7353, 0.375, 0.7353, 0.375, 0.7059, 0.4062, 0.7353, 0.4062, 0.7647, 0.375, 0.7647, 0.375, 0.7353, 0.4062, 0.7647, 0.4062, 0.7941, 0.375, 0.7941, 0.375, 0.7647, 0.4062, 0.7941, 0.4062, 0.8235, 0.375, 0.8235, 0.375, 0.7941, 0.4062, 0.8235, 0.4062, 0.8529, 0.375, 0.8529, 0.375, 0.8235, 0.4062, 0.8529, 0.4062, 0.8824, 0.375, 0.8824, 0.375, 0.8529, 0.4062, 0.8824, 0.4062, 0.9118, 0.375, 0.9118, 0.375, 0.8824, 0.4062, 0.9118, 0.4062, 0.9412, 0.375, 0.9412, 0.375, 0.9118, 0.4062, 0.9412, 0.4062, 0.9706, 0.375, 0.9706, 0.375, 0.9412, 0.4375, 0.5, 0.4375, 0.5294, 0.4062, 0.5294, 0.4062, 0.5, 0.4375, 0.5294, 0.4375, 0.5588, 0.4062, 0.5588, 0.4062, 0.5294, 0.4375, 0.5588, 0.4375, 0.5882, 0.4063, 0.5882, 0.4062, 0.5588, 0.4375, 0.5882, 0.4375, 0.6176, 0.4063, 0.6176, 0.4063, 0.5882, 0.4375, 0.6176, 0.4375, 0.6471, 0.4062, 0.6471, 0.4063, 0.6176, 0.4375, 0.6471, 0.4375, 0.6765, 0.4062, 0.6765, 0.4062, 0.6471, 0.4375, 0.6765, 0.4375, 0.7059, 0.4062, 0.7059, 0.4062, 0.6765, 0.4375, 0.7059, 0.4375, 0.7353, 0.4062, 0.7353, 0.4062, 0.7059, 0.4375, 0.7353, 0.4375, 0.7647, 0.4062, 0.7647, 0.4062, 0.7353, 0.4375, 0.7647, 0.4375, 0.7941, 0.4062, 0.7941, 0.4062, 0.7647, 0.4375, 0.7941, 0.4375, 0.8235, 0.4062, 0.8235, 0.4062, 0.7941, 0.4375, 0.8235, 0.4375, 0.8529, 0.4062, 0.8529, 0.4062, 0.8235, 0.4375, 0.8529, 0.4375, 0.8824, 0.4062, 0.8824, 0.4062, 0.8529, 0.4375, 0.8824, 0.4375, 0.9118, 0.4062, 0.9118, 0.4062, 0.8824, 0.4375, 0.9118, 0.4375, 0.9412, 0.4062, 0.9412, 0.4062, 0.9118, 0.4375, 0.9412, 0.4375, 0.9706, 0.4062, 0.9706, 0.4062, 0.9412, 0.4688, 0.5, 0.4688, 0.5294, 0.4375, 0.5294, 0.4375, 0.5, 0.4688, 0.5294, 0.4687, 0.5588, 0.4375, 0.5588, 0.4375, 0.5294, 0.4687, 0.5588, 0.4688, 0.5882, 0.4375, 0.5882, 0.4375, 0.5588, 0.4688, 0.5882, 0.4688, 0.6176, 0.4375, 0.6176, 0.4375, 0.5882, 0.4688, 0.6176, 0.4688, 0.6471, 0.4375, 0.6471, 0.4375, 0.6176, 0.4688, 0.6471, 0.4688, 0.6765, 0.4375, 0.6765, 0.4375, 0.6471, 0.4688, 0.6765, 0.4687, 0.7059, 0.4375, 0.7059, 0.4375, 0.6765, 0.4687, 0.7059, 0.4687, 0.7353, 0.4375, 0.7353, 0.4375, 0.7059, 0.4687, 0.7353, 0.4687, 0.7647, 0.4375, 0.7647, 0.4375, 0.7353, 0.4687, 0.7647, 0.4687, 0.7941, 0.4375, 0.7941, 0.4375, 0.7647, 0.4687, 0.7941, 0.4687, 0.8235, 0.4375, 0.8235, 0.4375, 0.7941, 0.4687, 0.8235, 0.4687, 0.8529, 0.4375, 0.8529, 0.4375, 0.8235, 0.4687, 0.8529, 0.4687, 0.8824, 0.4375, 0.8824, 0.4375, 0.8529, 0.4687, 0.8824, 0.4688, 0.9118, 0.4375, 0.9118, 0.4375, 0.8824, 0.4688, 0.9118, 0.4688, 0.9412, 0.4375, 0.9412, 0.4375, 0.9118, 0.4688, 0.9412, 0.4688, 0.9706, 0.4375, 0.9706, 0.4375, 0.9412, 0.5, 0.5, 0.5, 0.5294, 0.4688, 0.5294, 0.4688, 0.5, 0.5, 0.5294, 0.5, 0.5588, 0.4687, 0.5588, 0.4688, 0.5294, 0.5, 0.5588, 0.5, 0.5882, 0.4688, 0.5882, 0.4687, 0.5588, 0.5, 0.5882, 0.5, 0.6176, 0.4688, 0.6176, 0.4688, 0.5882, 0.5, 0.6176, 0.5, 0.6471, 0.4688, 0.6471, 0.4688, 0.6176, 0.5, 0.6471, 0.5, 0.6765, 0.4688, 0.6765, 0.4688, 0.6471, 0.5, 0.6765, 0.5, 0.7059, 0.4687, 0.7059, 0.4688, 0.6765, 0.5, 0.7059, 0.5, 0.7353, 0.4687, 0.7353, 0.4687, 0.7059, 0.5, 0.7353, 0.5, 0.7647, 0.4687, 0.7647, 0.4687, 0.7353, 0.5, 0.7647, 0.5, 0.7941, 0.4687, 0.7941, 0.4687, 0.7647, 0.5, 0.7941, 0.5, 0.8235, 0.4687, 0.8235, 0.4687, 0.7941, 0.5, 0.8235, 0.5, 0.8529, 0.4687, 0.8529, 0.4687, 0.8235, 0.5, 0.8529, 0.5, 0.8824, 0.4687, 0.8824, 0.4687, 0.8529, 0.5, 0.8824, 0.5, 0.9118, 0.4688, 0.9118, 0.4687, 0.8824, 0.5, 0.9118, 0.5, 0.9412, 0.4688, 0.9412, 0.4688, 0.9118, 0.5, 0.9412, 0.5, 0.9706, 0.4688, 0.9706, 0.4688, 0.9412, 0.5312, 0.5, 0.5312, 0.5294, 0.5, 0.5294, 0.5, 0.5, 0.5312, 0.5294, 0.5312, 0.5588, 0.5, 0.5588, 0.5, 0.5294, 0.5312, 0.5588, 0.5312, 0.5882, 0.5, 0.5882, 0.5, 0.5588, 0.5312, 0.5882, 0.5312, 0.6176, 0.5, 0.6176, 0.5, 0.5882, 0.5312, 0.6176, 0.5312, 0.6471, 0.5, 0.6471, 0.5, 0.6176, 0.5312, 0.6471, 0.5312, 0.6765, 0.5, 0.6765, 0.5, 0.6471, 0.5312, 0.6765, 0.5312, 0.7059, 0.5, 0.7059, 0.5, 0.6765, 0.5312, 0.7059, 0.5312, 0.7353, 0.5, 0.7353, 0.5, 0.7059, 0.5312, 0.7353, 0.5312, 0.7647, 0.5, 0.7647, 0.5, 0.7353, 0.5312, 0.7647, 0.5312, 0.7941, 0.5, 0.7941, 0.5, 0.7647, 0.5312, 0.7941, 0.5312, 0.8235, 0.5, 0.8235, 0.5, 0.7941, 0.5312, 0.8235, 0.5312, 0.8529, 0.5, 0.8529, 0.5, 0.8235, 0.5312, 0.8529, 0.5312, 0.8824, 0.5, 0.8824, 0.5, 0.8529, 0.5312, 0.8824, 0.5312, 0.9118, 0.5, 0.9118, 0.5, 0.8824, 0.5312, 0.9118, 0.5312, 0.9412, 0.5, 0.9412, 0.5, 0.9118, 0.5312, 0.9412, 0.5312, 0.9706, 0.5, 0.9706, 0.5, 0.9412, 0.5625, 0.5, 0.5625, 0.5294, 0.5312, 0.5294, 0.5312, 0.5, 0.5625, 0.5294, 0.5625, 0.5588, 0.5312, 0.5588, 0.5312, 0.5294, 0.5625, 0.5588, 0.5625, 0.5882, 0.5312, 0.5882, 0.5312, 0.5588, 0.5625, 0.5882, 0.5625, 0.6176, 0.5312, 0.6176, 0.5312, 0.5882, 0.5625, 0.6176, 0.5625, 0.6471, 0.5312, 0.6471, 0.5312, 0.6176, 0.5625, 0.6471, 0.5625, 0.6765, 0.5312, 0.6765, 0.5312, 0.6471, 0.5625, 0.6765, 0.5625, 0.7059, 0.5312, 0.7059, 0.5312, 0.6765, 0.5625, 0.7059, 0.5625, 0.7353, 0.5312, 0.7353, 0.5312, 0.7059, 0.5625, 0.7353, 0.5625, 0.7647, 0.5312, 0.7647, 0.5312, 0.7353, 0.5625, 0.7647, 0.5625, 0.7941, 0.5312, 0.7941, 0.5312, 0.7647, 0.5625, 0.7941, 0.5625, 0.8235, 0.5312, 0.8235, 0.5312, 0.7941, 0.5625, 0.8235, 0.5625, 0.8529, 0.5312, 0.8529, 0.5312, 0.8235, 0.5625, 0.8529, 0.5625, 0.8824, 0.5312, 0.8824, 0.5312, 0.8529, 0.5625, 0.8824, 0.5625, 0.9118, 0.5312, 0.9118, 0.5312, 0.8824, 0.5625, 0.9118, 0.5625, 0.9412, 0.5312, 0.9412, 0.5312, 0.9118, 0.5625, 0.9412, 0.5625, 0.9706, 0.5312, 0.9706, 0.5312, 0.9412, 0.5938, 0.5, 0.5938, 0.5294, 0.5625, 0.5294, 0.5625, 0.5, 0.5938, 0.5294, 0.5938, 0.5588, 0.5625, 0.5588, 0.5625, 0.5294, 0.5938, 0.5588, 0.5938, 0.5882, 0.5625, 0.5882, 0.5625, 0.5588, 0.5938, 0.5882, 0.5938, 0.6176, 0.5625, 0.6176, 0.5625, 0.5882, 0.5938, 0.6176, 0.5938, 0.6471, 0.5625, 0.6471, 0.5625, 0.6176, 0.5938, 0.6471, 0.5938, 0.6765, 0.5625, 0.6765, 0.5625, 0.6471, 0.5938, 0.6765, 0.5938, 0.7059, 0.5625, 0.7059, 0.5625, 0.6765, 0.5938, 0.7059, 0.5938, 0.7353, 0.5625, 0.7353, 0.5625, 0.7059, 0.5938, 0.7353, 0.5938, 0.7647, 0.5625, 0.7647, 0.5625, 0.7353, 0.5938, 0.7647, 0.5938, 0.7941, 0.5625, 0.7941, 0.5625, 0.7647, 0.5938, 0.7941, 0.5938, 0.8235, 0.5625, 0.8235, 0.5625, 0.7941, 0.5938, 0.8235, 0.5938, 0.8529, 0.5625, 0.8529, 0.5625, 0.8235, 0.5938, 0.8529, 0.5938, 0.8824, 0.5625, 0.8824, 0.5625, 0.8529, 0.5938, 0.8824, 0.5938, 0.9118, 0.5625, 0.9118, 0.5625, 0.8824, 0.5938, 0.9118, 0.5938, 0.9412, 0.5625, 0.9412, 0.5625, 0.9118, 0.5938, 0.9412, 0.5938, 0.9706, 0.5625, 0.9706, 0.5625, 0.9412, 0.625, 0.5, 0.625, 0.5294, 0.5938, 0.5294, 0.5938, 0.5, 0.625, 0.5294, 0.625, 0.5588, 0.5938, 0.5588, 0.5938, 0.5294, 0.625, 0.5588, 0.625, 0.5882, 0.5938, 0.5882, 0.5938, 0.5588, 0.625, 0.5882, 0.625, 0.6176, 0.5938, 0.6176, 0.5938, 0.5882, 0.625, 0.6176, 0.625, 0.6471, 0.5938, 0.6471, 0.5938, 0.6176, 0.625, 0.6471, 0.625, 0.6765, 0.5938, 0.6765, 0.5938, 0.6471, 0.625, 0.6765, 0.625, 0.7059, 0.5938, 0.7059, 0.5938, 0.6765, 0.625, 0.7059, 0.625, 0.7353, 0.5938, 0.7353, 0.5938, 0.7059, 0.625, 0.7353, 0.625, 0.7647, 0.5938, 0.7647, 0.5938, 0.7353, 0.625, 0.7647, 0.625, 0.7941, 0.5938, 0.7941, 0.5938, 0.7647, 0.625, 0.7941, 0.625, 0.8235, 0.5938, 0.8235, 0.5938, 0.7941, 0.625, 0.8235, 0.625, 0.8529, 0.5938, 0.8529, 0.5938, 0.8235, 0.625, 0.8529, 0.625, 0.8824, 0.5938, 0.8824, 0.5938, 0.8529, 0.625, 0.8824, 0.625, 0.9118, 0.5938, 0.9118, 0.5938, 0.8824, 0.625, 0.9118, 0.625, 0.9412, 0.5938, 0.9412, 0.5938, 0.9118, 0.625, 0.9412, 0.625, 0.9706, 0.5938, 0.9706, 0.5938, 0.9412, 0.6562, 0.5, 0.6562, 0.5294, 0.625, 0.5294, 0.625, 0.5, 0.6562, 0.5294, 0.6562, 0.5588, 0.625, 0.5588, 0.625, 0.5294, 0.6562, 0.5588, 0.6563, 0.5882, 0.625, 0.5882, 0.625, 0.5588, 0.6563, 0.5882, 0.6563, 0.6176, 0.625, 0.6176, 0.625, 0.5882, 0.6563, 0.6176, 0.6562, 0.6471, 0.625, 0.6471, 0.625, 0.6176, 0.6562, 0.6471, 0.6562, 0.6765, 0.625, 0.6765, 0.625, 0.6471, 0.6562, 0.6765, 0.6562, 0.7059, 0.625, 0.7059, 0.625, 0.6765, 0.6562, 0.7059, 0.6562, 0.7353, 0.625, 0.7353, 0.625, 0.7059, 0.6562, 0.7353, 0.6562, 0.7647, 0.625, 0.7647, 0.625, 0.7353, 0.6562, 0.7647, 0.6562, 0.7941, 0.625, 0.7941, 0.625, 0.7647, 0.6562, 0.7941, 0.6562, 0.8235, 0.625, 0.8235, 0.625, 0.7941, 0.6562, 0.8235, 0.6562, 0.8529, 0.625, 0.8529, 0.625, 0.8235, 0.6562, 0.8529, 0.6562, 0.8824, 0.625, 0.8824, 0.625, 0.8529, 0.6562, 0.8824, 0.6562, 0.9118, 0.625, 0.9118, 0.625, 0.8824, 0.6562, 0.9118, 0.6562, 0.9412, 0.625, 0.9412, 0.625, 0.9118, 0.6562, 0.9412, 0.6562, 0.9706, 0.625, 0.9706, 0.625, 0.9412, 0.6875, 0.5, 0.6875, 0.5294, 0.6562, 0.5294, 0.6562, 0.5, 0.6875, 0.5294, 0.6875, 0.5588, 0.6562, 0.5588, 0.6562, 0.5294, 0.6875, 0.5588, 0.6875, 0.5882, 0.6563, 0.5882, 0.6562, 0.5588, 0.6875, 0.5882, 0.6875, 0.6176, 0.6563, 0.6176, 0.6563, 0.5882, 0.6875, 0.6176, 0.6875, 0.6471, 0.6562, 0.6471, 0.6563, 0.6176, 0.6875, 0.6471, 0.6875, 0.6765, 0.6562, 0.6765, 0.6562, 0.6471, 0.6875, 0.6765, 0.6875, 0.7059, 0.6562, 0.7059, 0.6562, 0.6765, 0.6875, 0.7059, 0.6875, 0.7353, 0.6562, 0.7353, 0.6562, 0.7059, 0.6875, 0.7353, 0.6875, 0.7647, 0.6562, 0.7647, 0.6562, 0.7353, 0.6875, 0.7647, 0.6875, 0.7941, 0.6562, 0.7941, 0.6562, 0.7647, 0.6875, 0.7941, 0.6875, 0.8235, 0.6562, 0.8235, 0.6562, 0.7941, 0.6875, 0.8235, 0.6875, 0.8529, 0.6562, 0.8529, 0.6562, 0.8235, 0.6875, 0.8529, 0.6875, 0.8824, 0.6562, 0.8824, 0.6562, 0.8529, 0.6875, 0.8824, 0.6875, 0.9118, 0.6562, 0.9118, 0.6562, 0.8824, 0.6875, 0.9118, 0.6875, 0.9412, 0.6562, 0.9412, 0.6562, 0.9118, 0.6875, 0.9412, 0.6875, 0.9706, 0.6562, 0.9706, 0.6562, 0.9412, 0.7188, 0.5, 0.7188, 0.5294, 0.6875, 0.5294, 0.6875, 0.5, 0.7188, 0.5294, 0.7188, 0.5588, 0.6875, 0.5588, 0.6875, 0.5294, 0.7188, 0.5588, 0.7188, 0.5882, 0.6875, 0.5882, 0.6875, 0.5588, 0.7188, 0.5882, 0.7188, 0.6176, 0.6875, 0.6176, 0.6875, 0.5882, 0.7188, 0.6176, 0.7188, 0.6471, 0.6875, 0.6471, 0.6875, 0.6176, 0.7188, 0.6471, 0.7188, 0.6765, 0.6875, 0.6765, 0.6875, 0.6471, 0.7188, 0.6765, 0.7187, 0.7059, 0.6875, 0.7059, 0.6875, 0.6765, 0.7187, 0.7059, 0.7187, 0.7353, 0.6875, 0.7353, 0.6875, 0.7059, 0.7187, 0.7353, 0.7187, 0.7647, 0.6875, 0.7647, 0.6875, 0.7353, 0.7187, 0.7647, 0.7188, 0.7941, 0.6875, 0.7941, 0.6875, 0.7647, 0.7188, 0.7941, 0.7188, 0.8235, 0.6875, 0.8235, 0.6875, 0.7941, 0.7188, 0.8235, 0.7188, 0.8529, 0.6875, 0.8529, 0.6875, 0.8235, 0.7188, 0.8529, 0.7187, 0.8824, 0.6875, 0.8824, 0.6875, 0.8529, 0.7187, 0.8824, 0.7188, 0.9118, 0.6875, 0.9118, 0.6875, 0.8824, 0.7188, 0.9118, 0.7188, 0.9412, 0.6875, 0.9412, 0.6875, 0.9118, 0.7188, 0.9412, 0.7188, 0.9706, 0.6875, 0.9706, 0.6875, 0.9412, 0.75, 0.5, 0.75, 0.5294, 0.7188, 0.5294, 0.7188, 0.5, 0.75, 0.5294, 0.75, 0.5588, 0.7188, 0.5588, 0.7188, 0.5294, 0.75, 0.5588, 0.75, 0.5882, 0.7188, 0.5882, 0.7188, 0.5588, 0.75, 0.5882, 0.75, 0.6176, 0.7188, 0.6176, 0.7188, 0.5882, 0.75, 0.6176, 0.75, 0.6471, 0.7188, 0.6471, 0.7188, 0.6176, 0.75, 0.6471, 0.75, 0.6765, 0.7188, 0.6765, 0.7188, 0.6471, 0.75, 0.6765, 0.75, 0.7059, 0.7187, 0.7059, 0.7188, 0.6765, 0.75, 0.7059, 0.75, 0.7353, 0.7187, 0.7353, 0.7187, 0.7059, 0.75, 0.7353, 0.75, 0.7647, 0.7187, 0.7647, 0.7187, 0.7353, 0.75, 0.7647, 0.75, 0.7941, 0.7188, 0.7941, 0.7187, 0.7647, 0.75, 0.7941, 0.75, 0.8235, 0.7188, 0.8235, 0.7188, 0.7941, 0.75, 0.8235, 0.75, 0.8529, 0.7188, 0.8529, 0.7188, 0.8235, 0.75, 0.8529, 0.75, 0.8824, 0.7187, 0.8824, 0.7188, 0.8529, 0.75, 0.8824, 0.75, 0.9118, 0.7188, 0.9118, 0.7187, 0.8824, 0.75, 0.9118, 0.75, 0.9412, 0.7188, 0.9412, 0.7188, 0.9118, 0.75, 0.9412, 0.75, 0.9706, 0.7188, 0.9706, 0.7188, 0.9412, 0.7812, 0.5, 0.7812, 0.5294, 0.75, 0.5294, 0.75, 0.5, 0.7812, 0.5294, 0.7812, 0.5588, 0.75, 0.5588, 0.75, 0.5294, 0.7812, 0.5588, 0.7812, 0.5882, 0.75, 0.5882, 0.75, 0.5588, 0.7812, 0.5882, 0.7812, 0.6176, 0.75, 0.6176, 0.75, 0.5882, 0.7812, 0.6176, 0.7812, 0.6471, 0.75, 0.6471, 0.75, 0.6176, 0.7812, 0.6471, 0.7813, 0.6765, 0.75, 0.6765, 0.75, 0.6471, 0.7813, 0.6765, 0.7813, 0.7059, 0.75, 0.7059, 0.75, 0.6765, 0.7813, 0.7059, 0.7813, 0.7353, 0.75, 0.7353, 0.75, 0.7059, 0.7813, 0.7353, 0.7813, 0.7647, 0.75, 0.7647, 0.75, 0.7353, 0.7813, 0.7647, 0.7813, 0.7941, 0.75, 0.7941, 0.75, 0.7647, 0.7813, 0.7941, 0.7813, 0.8235, 0.75, 0.8235, 0.75, 0.7941, 0.7813, 0.8235, 0.7812, 0.8529, 0.75, 0.8529, 0.75, 0.8235, 0.7812, 0.8529, 0.7812, 0.8824, 0.75, 0.8824, 0.75, 0.8529, 0.7812, 0.8824, 0.7812, 0.9118, 0.75, 0.9118, 0.75, 0.8824, 0.7812, 0.9118, 0.7812, 0.9412, 0.75, 0.9412, 0.75, 0.9118, 0.7812, 0.9412, 0.7812, 0.9706, 0.75, 0.9706, 0.75, 0.9412, 0.8125, 0.5, 0.8125, 0.5294, 0.7812, 0.5294, 0.7812, 0.5, 0.8125, 0.5294, 0.8125, 0.5588, 0.7812, 0.5588, 0.7812, 0.5294, 0.8125, 0.5588, 0.8125, 0.5882, 0.7812, 0.5882, 0.7812, 0.5588, 0.8125, 0.5882, 0.8125, 0.6176, 0.7812, 0.6176, 0.7812, 0.5882, 0.8125, 0.6176, 0.8125, 0.6471, 0.7812, 0.6471, 0.7812, 0.6176, 0.8125, 0.6471, 0.8125, 0.6765, 0.7813, 0.6765, 0.7812, 0.6471, 0.8125, 0.6765, 0.8125, 0.7059, 0.7813, 0.7059, 0.7813, 0.6765, 0.8125, 0.7059, 0.8125, 0.7353, 0.7813, 0.7353, 0.7813, 0.7059, 0.8125, 0.7353, 0.8125, 0.7647, 0.7813, 0.7647, 0.7813, 0.7353, 0.8125, 0.7647, 0.8125, 0.7941, 0.7813, 0.7941, 0.7813, 0.7647, 0.8125, 0.7941, 0.8125, 0.8235, 0.7813, 0.8235, 0.7813, 0.7941, 0.8125, 0.8235, 0.8125, 0.8529, 0.7812, 0.8529, 0.7813, 0.8235, 0.8125, 0.8529, 0.8125, 0.8824, 0.7812, 0.8824, 0.7812, 0.8529, 0.8125, 0.8824, 0.8125, 0.9118, 0.7812, 0.9118, 0.7812, 0.8824, 0.8125, 0.9118, 0.8125, 0.9412, 0.7812, 0.9412, 0.7812, 0.9118, 0.8125, 0.9412, 0.8125, 0.9706, 0.7812, 0.9706, 0.7812, 0.9412, 0.8438, 0.5, 0.8438, 0.5294, 0.8125, 0.5294, 0.8125, 0.5, 0.8438, 0.5294, 0.8437, 0.5588, 0.8125, 0.5588, 0.8125, 0.5294, 0.8437, 0.5588, 0.8438, 0.5882, 0.8125, 0.5882, 0.8125, 0.5588, 0.8438, 0.5882, 0.8438, 0.6176, 0.8125, 0.6176, 0.8125, 0.5882, 0.8438, 0.6176, 0.8438, 0.6471, 0.8125, 0.6471, 0.8125, 0.6176, 0.8438, 0.6471, 0.8438, 0.6765, 0.8125, 0.6765, 0.8125, 0.6471, 0.8438, 0.6765, 0.8438, 0.7059, 0.8125, 0.7059, 0.8125, 0.6765, 0.8438, 0.7059, 0.8438, 0.7353, 0.8125, 0.7353, 0.8125, 0.7059, 0.8438, 0.7353, 0.8438, 0.7647, 0.8125, 0.7647, 0.8125, 0.7353, 0.8438, 0.7647, 0.8438, 0.7941, 0.8125, 0.7941, 0.8125, 0.7647, 0.8438, 0.7941, 0.8438, 0.8235, 0.8125, 0.8235, 0.8125, 0.7941, 0.8438, 0.8235, 0.8438, 0.8529, 0.8125, 0.8529, 0.8125, 0.8235, 0.8438, 0.8529, 0.8438, 0.8824, 0.8125, 0.8824, 0.8125, 0.8529, 0.8438, 0.8824, 0.8438, 0.9118, 0.8125, 0.9118, 0.8125, 0.8824, 0.8438, 0.9118, 0.8438, 0.9412, 0.8125, 0.9412, 0.8125, 0.9118, 0.8438, 0.9412, 0.8438, 0.9706, 0.8125, 0.9706, 0.8125, 0.9412, 0.875, 0.5, 0.875, 0.5294, 0.8438, 0.5294, 0.8438, 0.5, 0.875, 0.5294, 0.875, 0.5588, 0.8437, 0.5588, 0.8438, 0.5294, 0.875, 0.5588, 0.875, 0.5882, 0.8438, 0.5882, 0.8437, 0.5588, 0.875, 0.5882, 0.875, 0.6176, 0.8438, 0.6176, 0.8438, 0.5882, 0.875, 0.6176, 0.875, 0.6471, 0.8438, 0.6471, 0.8438, 0.6176, 0.875, 0.6471, 0.875, 0.6765, 0.8438, 0.6765, 0.8438, 0.6471, 0.875, 0.6765, 0.875, 0.7059, 0.8438, 0.7059, 0.8438, 0.6765, 0.875, 0.7059, 0.875, 0.7353, 0.8438, 0.7353, 0.8438, 0.7059, 0.875, 0.7353, 0.875, 0.7647, 0.8438, 0.7647, 0.8438, 0.7353, 0.875, 0.7647, 0.875, 0.7941, 0.8438, 0.7941, 0.8438, 0.7647, 0.875, 0.7941, 0.875, 0.8235, 0.8438, 0.8235, 0.8438, 0.7941, 0.875, 0.8235, 0.875, 0.8529, 0.8438, 0.8529, 0.8438, 0.8235, 0.875, 0.8529, 0.875, 0.8824, 0.8438, 0.8824, 0.8438, 0.8529, 0.875, 0.8824, 0.875, 0.9118, 0.8438, 0.9118, 0.8438, 0.8824, 0.875, 0.9118, 0.875, 0.9412, 0.8438, 0.9412, 0.8438, 0.9118, 0.875, 0.9412, 0.875, 0.9706, 0.8438, 0.9706, 0.8438, 0.9412, 0.9062, 0.5, 0.9062, 0.5294, 0.875, 0.5294, 0.875, 0.5, 0.9062, 0.5294, 0.9062, 0.5588, 0.875, 0.5588, 0.875, 0.5294, 0.9062, 0.5588, 0.9062, 0.5882, 0.875, 0.5882, 0.875, 0.5588, 0.9062, 0.5882, 0.9062, 0.6176, 0.875, 0.6176, 0.875, 0.5882, 0.9062, 0.6176, 0.9062, 0.6471, 0.875, 0.6471, 0.875, 0.6176, 0.9062, 0.6471, 0.9062, 0.6765, 0.875, 0.6765, 0.875, 0.6471, 0.9062, 0.6765, 0.9062, 0.7059, 0.875, 0.7059, 0.875, 0.6765, 0.9062, 0.7059, 0.9062, 0.7353, 0.875, 0.7353, 0.875, 0.7059, 0.9062, 0.7353, 0.9062, 0.7647, 0.875, 0.7647, 0.875, 0.7353, 0.9062, 0.7647, 0.9062, 0.7941, 0.875, 0.7941, 0.875, 0.7647, 0.9062, 0.7941, 0.9062, 0.8235, 0.875, 0.8235, 0.875, 0.7941, 0.9062, 0.8235, 0.9062, 0.8529, 0.875, 0.8529, 0.875, 0.8235, 0.9062, 0.8529, 0.9062, 0.8824, 0.875, 0.8824, 0.875, 0.8529, 0.9062, 0.8824, 0.9062, 0.9118, 0.875, 0.9118, 0.875, 0.8824, 0.9062, 0.9118, 0.9062, 0.9412, 0.875, 0.9412, 0.875, 0.9118, 0.9062, 0.9412, 0.9062, 0.9706, 0.875, 0.9706, 0.875, 0.9412, 0.9375, 0.5, 0.9375, 0.5294, 0.9062, 0.5294, 0.9062, 0.5, 0.9375, 0.5294, 0.9375, 0.5588, 0.9062, 0.5588, 0.9062, 0.5294, 0.9375, 0.5588, 0.9375, 0.5882, 0.9062, 0.5882, 0.9062, 0.5588, 0.9375, 0.5882, 0.9375, 0.6176, 0.9062, 0.6176, 0.9062, 0.5882, 0.9375, 0.6176, 0.9375, 0.6471, 0.9062, 0.6471, 0.9062, 0.6176, 0.9375, 0.6471, 0.9375, 0.6765, 0.9062, 0.6765, 0.9062, 0.6471, 0.9375, 0.6765, 0.9375, 0.7059, 0.9062, 0.7059, 0.9062, 0.6765, 0.9375, 0.7059, 0.9375, 0.7353, 0.9062, 0.7353, 0.9062, 0.7059, 0.9375, 0.7353, 0.9375, 0.7647, 0.9062, 0.7647, 0.9062, 0.7353, 0.9375, 0.7647, 0.9375, 0.7941, 0.9062, 0.7941, 0.9062, 0.7647, 0.9375, 0.7941, 0.9375, 0.8235, 0.9062, 0.8235, 0.9062, 0.7941, 0.9375, 0.8235, 0.9375, 0.8529, 0.9062, 0.8529, 0.9062, 0.8235, 0.9375, 0.8529, 0.9375, 0.8824, 0.9062, 0.8824, 0.9062, 0.8529, 0.9375, 0.8824, 0.9375, 0.9118, 0.9062, 0.9118, 0.9062, 0.8824, 0.9375, 0.9118, 0.9375, 0.9412, 0.9062, 0.9412, 0.9062, 0.9118, 0.9375, 0.9412, 0.9375, 0.9706, 0.9062, 0.9706, 0.9062, 0.9412, 0.9688, 0.5, 0.9688, 0.5294, 0.9375, 0.5294, 0.9375, 0.5, 0.9688, 0.5294, 0.9688, 0.5588, 0.9375, 0.5588, 0.9375, 0.5294, 0.9688, 0.5588, 0.9688, 0.5882, 0.9375, 0.5882, 0.9375, 0.5588, 0.9688, 0.5882, 0.9688, 0.6176, 0.9375, 0.6176, 0.9375, 0.5882, 0.9688, 0.6176, 0.9688, 0.6471, 0.9375, 0.6471, 0.9375, 0.6176, 0.9688, 0.6471, 0.9688, 0.6765, 0.9375, 0.6765, 0.9375, 0.6471, 0.9688, 0.6765, 0.9688, 0.7059, 0.9375, 0.7059, 0.9375, 0.6765, 0.9688, 0.7059, 0.9688, 0.7353, 0.9375, 0.7353, 0.9375, 0.7059, 0.9688, 0.7353, 0.9688, 0.7647, 0.9375, 0.7647, 0.9375, 0.7353, 0.9688, 0.7647, 0.9688, 0.7941, 0.9375, 0.7941, 0.9375, 0.7647, 0.9688, 0.7941, 0.9688, 0.8235, 0.9375, 0.8235, 0.9375, 0.7941, 0.9688, 0.8235, 0.9688, 0.8529, 0.9375, 0.8529, 0.9375, 0.8235, 0.9688, 0.8529, 0.9688, 0.8824, 0.9375, 0.8824, 0.9375, 0.8529, 0.9688, 0.8824, 0.9688, 0.9118, 0.9375, 0.9118, 0.9375, 0.8824, 0.9688, 0.9118, 0.9688, 0.9412, 0.9375, 0.9412, 0.9375, 0.9118, 0.9688, 0.9412, 0.9688, 0.9706, 0.9375, 0.9706, 0.9375, 0.9412, 1.0, 0.5, 1.0, 0.5294, 0.9688, 0.5294, 0.9688, 0.5, 1.0, 0.5294, 1.0, 0.5588, 0.9688, 0.5588, 0.9688, 0.5294, 1.0, 0.5588, 1.0, 0.5882, 0.9688, 0.5882, 0.9688, 0.5588, 1.0, 0.5882, 1.0, 0.6176, 0.9688, 0.6176, 0.9688, 0.5882, 1.0, 0.6176, 1.0, 0.6471, 0.9688, 0.6471, 0.9688, 0.6176, 1.0, 0.6471, 1.0, 0.6765, 0.9688, 0.6765, 0.9688, 0.6471, 1.0, 0.6765, 1.0, 0.7059, 0.9688, 0.7059, 0.9688, 0.6765, 1.0, 0.7059, 1.0, 0.7353, 0.9688, 0.7353, 0.9688, 0.7059, 1.0, 0.7353, 1.0, 0.7647, 0.9688, 0.7647, 0.9688, 0.7353, 1.0, 0.7647, 1.0, 0.7941, 0.9688, 0.7941, 0.9688, 0.7647, 1.0, 0.7941, 1.0, 0.8235, 0.9688, 0.8235, 0.9688, 0.7941, 1.0, 0.8235, 1.0, 0.8529, 0.9688, 0.8529, 0.9688, 0.8235, 1.0, 0.8529, 1.0, 0.8824, 0.9688, 0.8824, 0.9688, 0.8529, 1.0, 0.8824, 1.0, 0.9118, 0.9688, 0.9118, 0.9688, 0.8824, 1.0, 0.9118, 1.0, 0.9412, 0.9688, 0.9412, 0.9688, 0.9118, 1.0, 0.9412, 1.0, 0.9706, 0.9688, 0.9706, 0.9688, 0.9412, 0.0, 0.0, 0.0, 0.0, 0.0, 0.0, 0.0, 0.0, 0.0, 0.0, 0.0, 0.0, 0.0, 0.0, 0.0, 0.0, 0.0, 0.0, 0.0, 0.0, 0.0, 0.0, 0.0, 0.0, 0.0, 0.0, 0.0, 0.0, 0.0, 0.0, 0.0, 0.0, 0.0, 0.0, 0.0, 0.0, 0.0, 0.0, 0.0, 0.0, 0.0, 0.0, 0.0, 0.0, 0.0, 0.0, 0.0, 0.0, 0.0, 0.0, 0.0, 0.0, 0.0, 0.0, 0.0, 0.0, 0.0, 0.0, 0.0, 0.0, 0.0, 0.0, 0.0, 0.0, 0.0, 0.0, 0.0, 0.0, 0.0, 0.0, 0.0, 0.0, 0.0, 0.0, 0.0, 0.0, 0.0, 0.0, 0.0, 0.0, 0.0, 0.0, 0.0, 0.0, 0.0, 0.0, 0.0, 0.0, 0.0, 0.0, 0.0, 0.0, 0.0, 0.0, 0.0, 0.0, 0.0, 0.0, 0.0, 0.0, 0.0, 0.0, 0.0, 0.0, 0.0, 0.0, 0.0, 0.0, 0.0, 0.0, 0.0, 0.0, 0.0, 0.0, 0.0, 0.0, 0.0, 0.0, 0.0, 0.0, 0.0, 0.0, 0.0, 0.0, 0.0, 0.0, 0.0, 0.0, 0.0, 0.0, 0.0, 0.0, 0.0, 0.0, 0.0, 0.0, 0.0, 0.0, 0.0, 0.0, 0.0, 0.0, 0.0, 0.0, 0.0, 0.0, 0.0, 0.0, 0.0, 0.0, 0.0, 0.0, 0.0, 0.0, 0.0, 0.0, 0.0, 0.0, 0.0, 0.0, 0.0, 0.0, 0.0, 0.0, 0.0, 0.0, 0.0, 0.0, 0.0, 0.0, 0.0, 0.0, 0.0, 0.0, 0.0, 0.0, 0.0, 0.0, 0.0, 0.0, 0.0, 0.0, 0.0, 0.0, 0.0, 0.0, 0.0, 0.0, 0.0, 0.0, 0.0, 0.0, 0.0, 0.0, 0.0, 0.0, 0.0, 0.0, 0.0, 0.0, 0.0, 0.0, 0.0, 0.0, 0.0, 0.0, 0.0, 0.0, 0.0, 0.0, 0.0, 0.0, 0.0, 0.0, 0.0, 0.0, 0.0, 0.0, 0.0, 0.0, 0.0, 0.0, 0.0, 0.0, 0.0, 0.0, 0.0, 0.0, 0.0, 0.0, 0.0, 0.0, 0.0, 0.0, 0.0, 0.0, 0.0, 0.0, 0.0, 0.0, 0.0, 0.0, 0.0, 0.0, 0.0, 0.0, 0.0, 0.0, 0.0, 0.0, 0.0, 0.0, 0.0, 0.0, 0.0, 0.0, 0.0, 0.0, 0.0, 0.0, 0.0, 0.0, 0.0, 0.0, 0.0, 0.0, 0.0, 0.0, 0.0, 0.0, 0.0, 0.0, 0.0, 0.0, 0.0, 0.0, 0.0, 0.0, 0.0, 0.0, 0.0, 0.0, 0.0, 0.0, 0.0, 0.0, 0.0, 0.0, 0.0, 0.0, 0.0, 0.0, 0.0, 0.0, 0.0, 0.0, 0.0, 0.0, 0.0, 0.0, 0.0, 0.0, 0.0, 0.0, 0.0, 0.0, 0.0, 0.0, 0.0, 0.0, 0.0, 0.0, 0.0, 0.0, 0.0, 0.0, 0.0, 0.0, 0.0, 0.0, 0.0, 0.0, 0.0, 0.0, 0.0, 0.0, 0.0, 0.0, 0.0, 0.0, 0.0, 0.0, 0.0, 0.0, 0.0, 0.0, 0.0, 0.0, 0.0, 0.0, 0.0, 0.0, 0.0, 0.0, 0.0, 0.0, 0.0, 0.0, 0.0, 0.0, 0.0, 0.0, 0.0, 0.0, 0.0, 0.0, 0.0, 0.0, 0.0, 0.0, 0.0, 0.0, 0.0, 0.0, 0.0, 0.0, 0.0, 0.0, 0.0, 0.0, 0.0, 0.0, 0.0, 0.0, 0.0, 0.0, 0.0, 0.0, 0.0, 0.0, 0.0, 0.0, 0.0, 0.0, 0.0, 0.0, 0.0, 0.0, 0.0, 0.0, 0.0, 0.0, 0.0, 0.0, 0.0, 0.0, 0.0, 0.0, 0.0, 0.0, 0.0, 0.0, 0.0, 0.0, 0.0, 0.0, 0.0, 0.0, 0.0, 0.0, 0.0, 0.0, 0.0, 0.0, 0.0, 0.0, 0.0, 0.0, 0.0, 0.0, 0.0, 0.0, 0.0, 0.0, 0.0, 0.0, 0.0, 0.0, 0.0, 0.0, 0.0, 0.0, 0.0, 0.0, 0.0, 0.0, 0.0, 0.0, 0.0, 0.0, 0.0, 0.0, 0.0, 0.0, 0.0, 0.0, 0.0, 0.0, 0.0, 0.0, 0.0, 0.0, 0.0, 0.0, 0.0, 0.0, 0.0, 0.0, 0.0, 0.0, 0.0, 0.0, 0.0, 0.0, 0.0, 0.0, 0.0, 0.0, 0.0, 0.0, 0.0, 0.0, 0.0, 0.0, 0.0, 0.0, 0.0, 0.0, 0.0, 0.0, 0.0, 0.0, 0.0, 0.0, 0.0, 0.0, 0.0, 0.0, 0.0, 0.0, 0.0, 0.0, 0.0, 0.0, 0.0, 0.0, 0.0, 0.0, 0.0, 0.0, 0.0, 0.0, 0.0, 0.0, 0.0, 0.0, 0.0, 0.0, 0.0, 0.0, 0.0, 0.0, 0.0, 0.0, 0.0, 0.0, 0.0, 0.0, 0.0, 0.0, 0.0, 0.0, 0.0, 0.0, 0.0, 0.0, 0.0, 0.0, 0.0, 0.0, 0.0, 0.0, 0.0, 0.0, 0.0, 0.0, 0.0, 0.0, 0.0, 0.0, 0.0, 0.0, 0.0, 0.0, 0.0, 0.0, 0.0, 0.0, 0.0, 0.0, 0.0, 0.0, 0.0, 0.0, 0.0, 0.0, 0.0, 0.0, 0.0, 0.0, 0.0, 0.0, 0.0, 0.0, 0.0, 0.0, 0.0, 0.0, 0.0, 0.0, 0.0, 0.0, 0.0, 0.0, 0.0, 0.0, 0.0, 0.0, 0.0, 0.0, 0.0, 0.0, 0.0, 0.0, 0.0, 0.0, 0.0, 0.0, 0.0, 0.0, 0.0, 0.0, 0.0, 0.0, 0.0, 0.0, 0.0, 0.0, 0.0, 0.0, 0.0, 0.0, 0.0, 0.0, 0.0, 0.0, 0.0, 0.0, 0.0, 0.0, 0.0, 0.0, 0.0, 0.0, 0.0, 0.0, 0.0, 0.0, 0.0, 0.0, 0.0, 0.0, 0.0, 0.0, 0.0, 0.0, 0.0, 0.0, 0.0, 0.0, 0.0, 0.0, 0.0, 0.0, 0.0, 0.0, 0.0, 0.0, 0.0, 0.0, 0.0, 0.0, 0.0, 0.0, 0.0, 0.0, 0.0, 0.0, 0.0, 0.0, 0.0, 0.0, 0.0, 0.0, 0.0, 0.0, 0.0, 0.0, 0.0, 0.0, 0.0, 0.0, 0.0, 0.0, 0.0, 0.0, 0.0, 0.0, 0.0, 0.0, 0.0, 0.0, 0.0, 0.0, 0.0, 0.0, 0.0, 0.0, 0.0, 0.0, 0.0, 0.0, 0.0, 0.0, 0.0, 0.0, 0.0, 0.0, 0.0, 0.0, 0.0, 0.0, 0.0, 0.0, 0.0, 0.0, 0.0, 0.0, 0.0, 0.0, 0.0, 0.0, 0.0, 0.0, 0.0, 0.0, 0.0, 0.0, 0.0, 0.0, 0.0, 0.0, 0.0, 0.0, 0.0, 0.0, 0.0, 0.0, 0.0, 0.0, 0.0, 0.0, 0.0, 0.0, 0.0, 0.0, 0.0, 0.0, 0.0, 0.0, 0.0, 0.0, 0.0, 0.0, 0.0, 0.0, 0.0, 0.0, 0.0, 0.0, 0.0, 0.0, 0.0, 0.0, 0.0, 0.0, 0.0, 0.0, 0.0, 0.0, 0.0, 0.0, 0.0, 0.0, 0.0, 0.0, 0.0, 0.0, 0.0, 0.0, 0.0, 0.0, 0.0, 0.0, 0.0, 0.0, 0.0, 0.0, 0.0, 0.0, 0.0, 0.0, 0.0, 0.0, 0.0, 0.0, 0.0, 0.0, 0.0, 0.0, 0.0, 0.0, 0.0, 0.0, 0.0, 0.0, 0.0, 0.0, 0.0, 0.0, 0.0, 0.0, 0.0, 0.0, 0.0, 0.0, 0.0, 0.0, 0.0, 0.0, 0.0, 0.0, 0.0, 0.0, 0.0, 0.0, 0.0, 0.0, 0.0, 0.0, 0.0, 0.0, 0.0, 0.0, 0.0, 0.0, 0.0, 0.0, 0.0, 0.0, 0.0, 0.0, 0.0, 0.0, 0.0, 0.0, 0.0, 0.0, 0.0, 0.0, 0.0, 0.0, 0.0, 0.0, 0.0, 0.0, 0.0, 0.0, 0.0, 0.0, 0.0, 0.0, 0.0, 0.0, 0.0, 0.0, 0.0, 0.0, 0.0, 0.0, 0.0, 0.0, 0.0, 0.0, 0.0, 0.0, 0.0, 0.0, 0.0, 0.0, 0.0, 0.0, 0.0, 0.0, 0.0, 0.0, 0.0, 0.0, 0.0, 0.0, 0.0, 0.0, 0.0, 0.0, 0.0, 0.0, 0.0, 0.0, 0.0, 0.0, 0.0, 0.0, 0.0, 0.0, 0.0, 0.0, 0.0, 0.0, 0.0, 0.0, 0.0, 0.0, 0.0, 0.0, 0.0, 0.0, 0.0, 0.0, 0.0, 0.0, 0.0, 0.0, 0.0, 0.0, 0.0, 0.0, 0.0, 0.0, 0.0, 0.0, 0.0, 0.0, 0.0, 0.0, 0.0, 0.0, 0.0, 0.0, 0.0, 0.0, 0.0, 0.0, 0.0, 0.0, 0.0, 0.0, 0.0, 0.0, 0.0, 0.0, 0.0, 0.0, 0.0, 0.0, 0.0, 0.0, 0.0, 0.0, 0.0, 0.0, 0.0, 0.0, 0.0, 0.0, 0.0, 0.0, 0.0, 0.0, 0.0, 0.0, 0.0, 0.0, 0.0, 0.0, 0.0, 0.0, 0.0, 0.0, 0.0, 0.0, 0.0, 0.0, 0.0, 0.0, 0.0, 0.0, 0.0, 0.0, 0.0, 0.0, 0.0, 0.0, 0.0, 0.0, 0.0, 0.0, 0.0, 0.0, 0.0, 0.0, 0.0, 0.0, 0.0, 0.0, 0.0, 0.0, 0.0, 0.0, 0.0, 0.0, 0.0, 0.0, 0.0, 0.0, 0.0, 0.0, 0.0, 0.0, 0.0, 0.0, 0.0, 0.0, 0.0, 0.0, 0.0, 0.0, 0.0, 0.0, 0.0, 0.0, 0.0, 0.0, 0.0, 0.0, 0.0, 0.0, 0.0, 0.0, 0.0, 0.0, 0.0, 0.0, 0.0, 0.0, 0.0, 0.0, 0.0, 0.0, 0.0, 0.0, 0.0, 0.0, 0.0, 0.0, 0.0, 0.0, 0.0, 0.0, 0.0, 0.0, 0.0, 0.0, 0.0, 0.0, 0.0, 0.0, 0.0, 0.0, 0.0, 0.0, 0.0, 0.0, 0.0, 0.0, 0.0, 0.0, 0.0, 0.0, 0.0, 0.0, 0.0, 0.0, 0.0, 0.0, 0.0, 0.0, 0.0, 0.0, 0.0, 0.0, 0.0, 0.0, 0.0, 0.0, 0.0, 0.0, 0.0, 0.0, 0.0, 0.0, 0.0, 0.0, 0.0, 0.0, 0.0, 0.0, 0.0, 0.0, 0.0, 0.0, 0.0, 0.0, 0.0, 0.0, 0.0, 0.0, 0.0, 0.0, 0.0, 0.0, 0.0, 0.0, 0.0, 0.0, 0.0, 0.0, 0.0, 0.0, 0.0, 0.0, 0.0, 0.0, 0.0, 0.0, 0.0, 0.0, 0.0, 0.0, 0.0, 0.0, 0.0, 0.0, 0.0, 0.0, 0.0, 0.0, 0.0, 0.0, 0.0, 0.0, 0.0, 0.0, 0.0, 0.0, 0.0, 0.0, 0.0, 0.0, 0.0, 0.0, 0.0, 0.0, 0.0, 0.0, 0.0, 0.0, 0.0, 0.0, 0.0, 0.0, 0.0, 0.0, 0.0, 0.0, 0.0, 0.0, 0.0, 0.0, 0.0, 0.0, 0.0, 0.0, 0.0, 0.0, 0.0, 0.0, 0.0, 0.0, 0.0, 0.0, 0.0, 0.0, 0.0, 0.0, 0.0, 0.0, 0.0, 0.0, 0.0, 0.0, 0.0, 0.0, 0.0, 0.0, 0.0, 0.0, 0.0, 0.0, 0.0, 0.0, 0.0, 0.0, 0.0, 0.0, 0.0, 0.0, 0.0, 0.0, 0.0, 0.0, 0.0, 0.0, 0.0, 0.0, 0.0, 0.0, 0.0, 0.0, 0.0, 0.0, 0.0, 0.0, 0.0, 0.0, 0.0, 0.0, 0.0, 0.0, 0.0, 0.0, 0.0, 0.0, 0.0, 0.0, 0.0, 0.0, 0.0, 0.0, 0.0, 0.0, 0.0, 0.0, 0.0, 0.0, 0.0, 0.0, 0.0, 0.0, 0.0, 0.0, 0.0, 0.0, 0.0, 0.0, 0.0, 0.0, 0.0, 0.0, 0.0, 0.0, 0.0, 0.0, 0.0, 0.0, 0.0, 0.0, 0.0, 0.0, 0.0, 0.0, 0.0, 0.0, 0.0, 0.0, 0.0, 0.0, 0.0, 0.0, 0.0, 0.0, 0.0, 0.0, 0.0, 0.0, 0.0, 0.0, 0.0, 0.0, 0.0, 0.0, 0.0, 0.0, 0.0, 0.0, 0.0, 0.0, 0.0, 0.0, 0.0, 0.0, 0.0, 0.0, 0.0, 0.0, 0.0, 0.0, 0.0, 0.0, 0.0, 0.0, 0.0, 0.0, 0.0, 0.0, 0.0, 0.0, 0.0, 0.0, 0.0, 0.0, 0.0, 0.0, 0.0, 0.0, 0.0, 0.0, 0.0, 0.0, 0.0, 0.0, 0.0, 0.0, 0.0, 0.0, 0.0, 0.0, 0.0, 0.0, 0.0, 0.0, 0.0, 0.0, 0.0, 0.0, 0.0, 0.0, 0.0, 0.0, 0.0, 0.0, 0.0, 0.0, 0.0, 0.0, 0.0, 0.0, 0.0, 0.0, 0.0, 0.0, 0.0, 0.0, 0.0, 0.0, 0.0, 0.0, 0.0, 0.0, 0.0, 0.0, 0.0, 0.0, 0.0, 0.0, 0.0, 0.0, 0.0, 0.0, 0.0, 0.0, 0.0, 0.0, 0.0, 0.0, 0.0, 0.0, 0.0, 0.0, 0.0, 0.0, 0.0, 0.0, 0.0, 0.0, 0.0, 0.0, 0.0, 0.0, 0.0, 0.0, 0.0, 0.0, 0.0, 0.0, 0.0, 0.0, 0.0, 0.0, 0.0, 0.0, 0.0, 0.0, 0.0, 0.0, 0.0, 0.0, 0.0, 0.0, 0.0, 0.0, 0.0, 0.0, 0.0, 0.0, 0.0, 0.0, 0.0, 0.0, 0.0, 0.0, 0.0, 0.0, 0.0, 0.0, 0.0, 0.0, 0.0, 0.0, 0.0, 0.0, 0.0, 0.0, 0.0, 0.0, 0.0, 0.0, 0.0, 0.0, 0.0, 0.0, 0.0, 0.0, 0.0, 0.0, 0.0, 0.0, 0.0, 0.0, 0.0, 0.0, 0.0, 0.0, 0.0, 0.0, 0.0, 0.0, 0.0, 0.0, 0.0, 0.0, 0.0, 0.0, 0.0, 0.0, 0.0, 0.0, 0.0, 0.0, 0.0, 0.0, 0.0, 0.0, 0.0, 0.0, 0.0, 0.0, 0.0, 0.0, 0.0, 0.0, 0.0, 0.0, 0.0, 0.0, 0.0, 0.0, 0.0, 0.0, 0.0, 0.0, 0.0, 0.0, 0.0, 0.0, 0.0, 0.0, 0.0, 0.0, 0.0, 0.0, 0.0, 0.0, 0.0, 0.0, 0.0, 0.0, 0.0, 0.0, 0.0, 0.0, 0.0, 0.0, 0.0, 0.0, 0.0, 0.0, 0.0, 0.0, 0.0, 0.0, 0.0, 0.0, 0.0, 0.0, 0.0, 0.0, 0.0, 0.0, 0.0, 0.0, 0.0, 0.0, 0.0, 0.0, 0.0, 0.0])
me_cylinder.materials.append(mat_2)
me_cylinder.materials.append(mat_1)
me_cylinder.update()

# ---- objects
ob_cylinder = bpy.data.objects.new('Cylinder', me_cylinder)

# ---- transforms, parenting, visibility, modifiers, constraints
ob_cylinder.location = (0.0, 0.0, 1.57)
ob_cylinder.scale = (0.864, 0.864, 0.864)
_m = ob_cylinder.modifiers.new('Decimate', 'DECIMATE')
_m.ratio = 0.09524

# ---- collection membership
col_collection.objects.link(ob_cylinder)

# ---- scene / render settings (as saved in the file)
scene.frame_start = 1; scene.frame_end = 250; scene.frame_set(1)
scene.render.engine = 'BLENDER_EEVEE_NEXT'
scene.cycles.sampling_pattern = 'TABULATED_SOBOL'
scene.view_settings.view_transform = 'Filmic'
bpy.context.view_layer.update()

# ---- added for rendering (the .blend has no active camera and no usable light): camera, sun
cam_auto = bpy.data.cameras.new('AutoCamera')
cam_auto.lens = 50.0
cam_auto.sensor_width = 36.0
cam_auto.clip_end = 1000.0
ob_auto_camera = bpy.data.objects.new('AutoCamera', cam_auto)
scene.collection.objects.link(ob_auto_camera)
ob_auto_camera.location = (10.2967, -12.5559, 12.4242)
ob_auto_camera.rotation_euler = (1.09748, -7.21219e-08, 0.694738)
scene.camera = ob_auto_camera
light_auto_sun = bpy.data.lights.new('AutoSun', 'SUN')
light_auto_sun.energy = 3.0
light_auto_sun.angle = 0.0523599
ob_auto_sun = bpy.data.objects.new('AutoSun', light_auto_sun)
scene.collection.objects.link(ob_auto_sun)
ob_auto_sun.rotation_euler = (0.872665, 0.174533, 0.523599)
bpy.context.view_layer.update()
